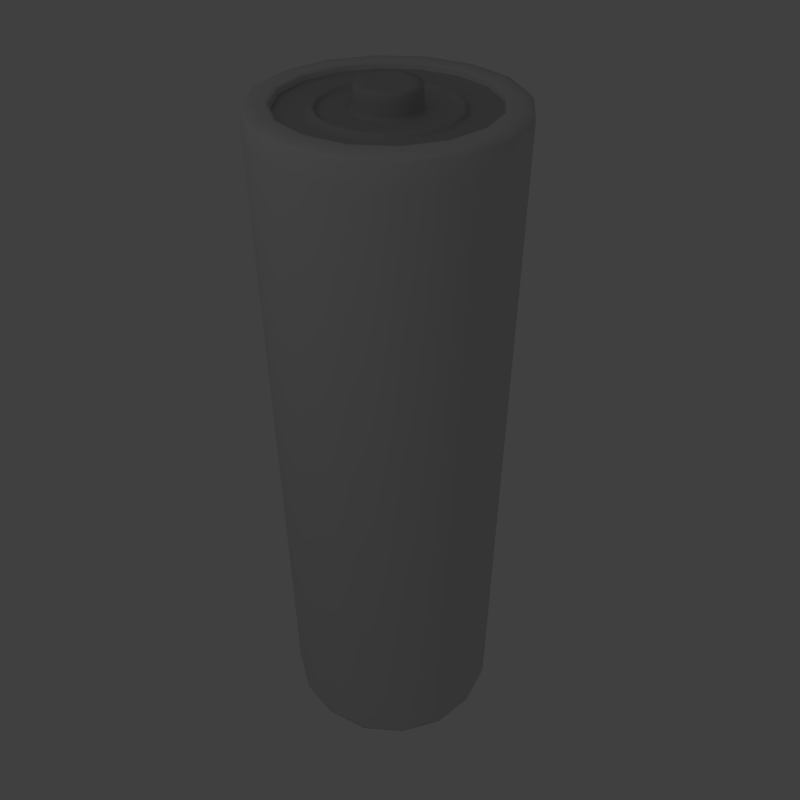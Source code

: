 # Source: Battery.blend  (saved by Blender 2.68.0; exported with 4.5.12 LTS)
import bpy
from mathutils import Matrix  # noqa: F401  (used for matrix-valued properties, if any)

bpy.ops.wm.read_factory_settings(use_empty=True)
scene = bpy.context.scene
scene.name = 'Scene'

# ---- collections
col_collection_1 = bpy.data.collections.new('Collection 1'); scene.collection.children.link(col_collection_1)

# ---- materials (node trees are filled in below, after node groups)
mat_updownmat = bpy.data.materials.new('upDownMat')
mat_updownmat.alpha_threshold = 0.0
mat_updownmat.use_transparent_shadow = False
mat_updownmat.diffuse_color = (0.6982, 0.6982, 0.6982, 1.0)
mat_updownmat.roughness = 0.5
mat_updownmat.specular_intensity = 1.0
mat_updownmat.line_color = (0.0, 0.0, 0.0, 1.0)
mat_batterybody = bpy.data.materials.new('BatteryBody')
mat_batterybody.alpha_threshold = 0.0
mat_batterybody.use_transparent_shadow = False
mat_batterybody.diffuse_color = (0.4869, 0.4869, 0.4869, 1.0)
mat_batterybody.roughness = 0.5
mat_batterybody.specular_intensity = 1.0
mat_batterybody.line_color = (0.0, 0.0, 0.0, 1.0)

# ---- material node trees

# ---- world
world_world = bpy.data.worlds.new('World'); scene.world = world_world
world_world.color = (0.05088, 0.05088, 0.05088)
world_world.use_sun_shadow = False
world_world.sun_shadow_jitter_overblur = 0.0
world_world.cycles.sampling_method = 'MANUAL'
world_world.cycles.sample_map_resolution = 256

# ---- cameras
cam_camera = bpy.data.cameras.new('Camera')
cam_camera.clip_end = 100.0
cam_camera.lens = 35.0
cam_camera.sensor_width = 32.0
cam_camera.sensor_height = 18.0
cam_camera.ortho_scale = 7.314
cam_camera.dof.focus_distance = 0.0
cam_camera.dof.aperture_fstop = 128.0

# ---- lights
light_lamp = bpy.data.lights.new('Lamp', 'POINT')
light_lamp.transmission_factor = 0.0
light_lamp.cutoff_distance = 30.0
light_lamp.use_shadow = False
light_lamp.energy = 60.0
light_lamp.shadow_buffer_clip_start = 1.001
light_lamp.shadow_soft_size = 0.1
light_lamp.shadow_maximum_resolution = 0.006
light_lamp.use_absolute_resolution = True
light_lamp.cycles.use_multiple_importance_sampling = False

# ---- meshes
me_cylinder = bpy.data.meshes.new('Cylinder')
me_cylinder.from_pydata([(0.3536, 0.8536, 5.571), (0.8536, 0.3536, 5.571), (0.8536, -0.3536, 5.571), (0.3536, -0.8536, 5.571), (-0.3536, -0.8536, 5.571), (-0.8536, -0.3536, 5.571), (-0.3536, 0.8536, 5.571), (-0.8536, 0.3536, 5.571), (-0.343, -0.8281, 0.002502), (0.343, -0.8281, 0.002502), (0.343, 0.8281, 0.002502), (-0.7724, -0.32, 5.603), (0.7724, -0.32, 5.603), (-0.7724, 0.32, 5.603), (0.2397, -0.5787, 5.536), (0.1905, -0.4598, 5.56), (-0.32, 0.7724, 5.603), (0.7724, 0.32, 5.603), (-0.32, -0.7724, 5.603), (-0.2397, 0.5787, 5.536), (0.32, -0.7724, 5.603), (-0.1293, -0.3122, 5.536), (-0.1293, 0.3122, 5.536), (0.08689, 0.2098, 5.625), (-0.1793, -0.4328, 5.56), (-0.4328, 0.1793, 5.56), (0.1793, -0.4328, 5.56), (0.1997, -0.08272, 5.706), (-0.1997, 0.08272, 5.706), (0.08272, -0.1997, 5.706), (0.1293, -0.3122, 5.536), (-0.3122, 0.1293, 5.536), (0.3122, -0.1293, 5.536), (-0.3122, -0.1293, 5.536), (0.2826, 0.6823, 0.002502), (-0.2826, 0.6823, 0.002502), (-0.2826, -0.6823, 0.002502), (-0.8281, -0.343, 0.002502), (-0.8281, 0.343, 0.002502), (-0.343, 0.8281, 0.002502), (0.8281, 0.343, 0.002502), (0.8281, -0.343, 0.002502), (0.3536, 0.8536, 5.0), (0.8536, 0.3536, 5.0), (0.8536, -0.3536, 5.0), (0.3536, -0.8536, 5.0), (-0.3536, -0.8536, 5.0), (-0.8536, -0.3536, 5.0), (-0.3536, 0.8536, 5.0), (-0.8536, 0.3536, 5.0), (0.3536, 0.8536, 0.07664), (0.8536, 0.3536, 0.07664), (0.8536, -0.3536, 0.07664), (0.3536, -0.8536, 0.07664), (-0.3536, -0.8536, 0.07664), (-0.8536, -0.3536, 0.07664), (-0.3536, 0.8536, 0.07664), (-0.8536, 0.3536, 0.07664), (-0.4328, -0.1793, 5.56), (0.2098, -0.08689, 5.625), (-0.4598, -0.1905, 5.56), (0.4598, -0.1905, 5.56), (-0.1905, -0.4598, 5.56), (-0.2098, -0.08689, 5.625), (0.1905, 0.4598, 5.56), (0.1793, 0.4328, 5.56), (0.4328, -0.1793, 5.56), (-0.5787, 0.2397, 5.536), (0.4328, 0.1793, 5.56), (0.4598, 0.1905, 5.56), (-0.1793, 0.4328, 5.56), (0.2397, 0.5787, 5.536), (0.2098, 0.08689, 5.625), (0.5787, -0.2397, 5.536), (-0.08689, -0.2098, 5.625), (-0.5787, -0.2397, 5.536), (0.3122, 0.1293, 5.536), (-0.4598, 0.1905, 5.56), (-0.08689, 0.2098, 5.625), (0.5787, 0.2397, 5.536), (0.08689, -0.2098, 5.625), (-0.2397, -0.5787, 5.536), (-0.2098, 0.08689, 5.625), (-0.4145, -0.1717, 5.539), (-0.4781, -0.198, 5.539), (0.4145, -0.1717, 5.539), (0.4781, -0.198, 5.539), (-0.4145, 0.1717, 5.539), (-0.4781, 0.198, 5.539), (0.4145, 0.1717, 5.539), (0.4781, 0.198, 5.539), (-0.1717, -0.4145, 5.539), (-0.198, -0.4781, 5.539), (-0.1717, 0.4145, 5.539), (-0.198, 0.4781, 5.539), (0.1717, 0.4145, 5.539), (0.198, 0.4781, 5.539), (0.1717, -0.4145, 5.539), (0.198, -0.4781, 5.539), (-0.1905, 0.4598, 5.56), (0.08793, 0.2123, 5.54), (0.2123, 0.08793, 5.54), (0.2123, -0.08793, 5.54), (0.08793, -0.2123, 5.54), (-0.08793, -0.2123, 5.54), (-0.2123, -0.08793, 5.54), (-0.2123, 0.08793, 5.54), (-0.08793, 0.2123, 5.54), (0.1293, 0.3122, 5.536), (0.05554, 0.1341, 5.706), (-7.451e-09, -1.49e-08, 5.706), (-0.05554, -0.1341, 5.706), (-0.1997, -0.08272, 5.706), (0.1997, 0.08272, 5.706), (-0.08272, -0.1997, 5.706), (-0.08272, 0.1997, 5.706), (0.08272, 0.1997, 5.706), (0.2846, 0.6871, 5.596), (0.6871, 0.2846, 5.596), (0.6871, -0.2846, 5.596), (0.2846, -0.6871, 5.596), (-0.2846, -0.6871, 5.596), (-0.6871, -0.2846, 5.596), (-0.6871, 0.2846, 5.596), (-0.2846, 0.6871, 5.596), (0.2811, 0.6786, 5.543), (0.6786, 0.2811, 5.543), (0.6786, -0.2811, 5.543), (0.2811, -0.6786, 5.543), (-0.2811, -0.6786, 5.543), (-0.6786, -0.2811, 5.543), (-0.6786, 0.2811, 5.543), (-0.2811, 0.6786, 5.543), (0.32, 0.7724, 5.603), (-0.2327, 0.5619, 0.01502), (-0.2327, -0.5619, 0.01502), (0.5619, 0.2327, 0.01502), (0.2826, -0.6823, 0.002502), (-0.6823, 0.2826, 0.002502), (0.6823, -0.2826, 0.002502), (-0.6823, -0.2826, 0.002502), (0.6823, 0.2826, 0.002502), (-0.2229, -0.538, 0.02754), (0.538, 0.2229, 0.02754), (-0.538, -0.2229, 0.02754), (0.2327, 0.5619, 0.01502), (0.2327, -0.5619, 0.01502), (-0.5619, 0.2327, 0.01502), (0.5619, -0.2327, 0.01502), (-0.5619, -0.2327, 0.01502), (0.3536, 0.8536, 0.6914), (0.3536, 0.8536, 3.652), (0.8536, 0.3536, 0.6914), (0.8536, 0.3536, 3.652), (0.8536, -0.3536, 0.6914), (0.8536, -0.3536, 3.652), (0.3536, -0.8536, 0.6914), (0.3536, -0.8536, 3.652), (-0.3536, -0.8536, 0.6914), (-0.3536, -0.8536, 3.652), (-0.8536, -0.3536, 0.6914), (-0.8536, -0.3536, 3.652), (-0.3536, 0.8536, 0.6914), (-0.3536, 0.8536, 3.652), (-0.8536, 0.3536, 0.6914), (-0.8536, 0.3536, 3.652), (0.3536, 0.8536, 2.039), (0.8536, 0.3536, 2.039), (0.8536, -0.3536, 2.039), (0.3536, -0.8536, 2.039), (-0.3536, -0.8536, 2.039), (-0.8536, -0.3536, 2.039), (-0.3536, 0.8536, 2.039), (-0.8536, 0.3536, 2.039), (-5.96e-08, -2.816e-08, 0.02754), (0.1506, 0.3636, 0.02754), (-0.1506, -0.3636, 0.02754), (-0.2229, 0.538, 0.02754), (0.2229, 0.538, 0.02754), (0.2229, -0.538, 0.02754), (-0.538, 0.2229, 0.02754), (0.538, -0.2229, 0.02754), (0.3509, 0.8472, 0.02104), (0.3452, 0.8333, 5.595), (-1.49e-08, 0.9268, 5.571), (0.6553, 0.6553, 0.07664), (0.8472, 0.3509, 0.02104), (0.8333, 0.3452, 5.595), (0.9268, -2.98e-08, 0.07664), (0.8472, -0.3509, 0.02104), (0.8333, -0.3452, 5.595), (0.6553, -0.6553, 0.07664), (0.3509, -0.8472, 0.02104), (0.3452, -0.8333, 5.595), (-8.196e-08, -0.9268, 0.07664), (-0.3509, -0.8472, 0.02104), (-0.3452, -0.8333, 5.595), (-0.6553, -0.6553, 0.07664), (-0.8472, -0.3509, 0.02104), (-0.8333, -0.3452, 5.595), (-0.9268, 7.451e-09, 0.07664), (-0.8472, 0.3509, 0.02104), (-0.8333, 0.3452, 5.595), (-0.6553, 0.6553, 0.07664), (-0.3509, 0.8472, 0.02104), (-0.3452, 0.8333, 5.595), (-1.49e-08, 0.8991, 0.002502), (0.6358, 0.6358, 0.002502), (0.08585, 0.2073, 5.686), (0.2073, 0.08585, 5.686), (0.2073, -0.08585, 5.686), (0.08585, -0.2073, 5.686), (-0.08585, -0.2072, 5.686), (-0.2073, -0.08585, 5.686), (-0.2073, 0.08585, 5.686), (-0.08585, 0.2072, 5.686), (-3.166e-08, -0.2168, 5.706), (0.1533, -0.1533, 5.706), (0.3226, 0.7789, 0.002502), (0.7789, 0.3226, 0.002502), (0.7789, -0.3226, 0.002502), (0.3226, -0.7789, 0.002502), (-0.3226, -0.7789, 0.002502), (-0.7789, -0.3226, 0.002502), (-0.7789, 0.3226, 0.002502), (-0.3226, 0.7789, 0.002502), (-7.451e-08, -0.7408, 0.002502), (-0.5238, -0.5238, 0.002502), (-7.451e-08, -0.8991, 0.002502), (0.6358, -0.6358, 0.002502), (-0.6358, -0.6358, 0.002502), (-0.8991, 7.451e-09, 0.002502), (-0.6358, 0.6358, 0.002502), (0.8991, -2.98e-08, 0.002502), (-1.49e-08, 0.9268, 0.07664), (0.6553, 0.6553, 5.571), (0.9268, -2.98e-08, 5.571), (0.6553, -0.6553, 5.571), (-8.196e-08, -0.9268, 5.571), (-0.6553, -0.6553, 5.571), (-0.9268, 7.451e-09, 5.571), (-0.6553, 0.6553, 5.571), (0.3536, 0.8536, 5.413), (0.8536, 0.3536, 5.413), (0.8536, -0.3536, 5.413), (0.3536, -0.8536, 5.413), (-0.3536, -0.8536, 5.413), (-0.8536, -0.3536, 5.413), (-0.3536, 0.8536, 5.413), (-0.8536, 0.3536, 5.413), (0.6553, 0.6553, 5.0), (0.9268, -2.98e-08, 5.0), (0.6553, -0.6553, 5.0), (-8.196e-08, -0.9268, 5.0), (-0.6553, -0.6553, 5.0), (-0.9268, 7.451e-09, 5.0), (-0.6553, 0.6553, 5.0), (-1.49e-08, 0.9268, 5.0), (0.3536, 0.8536, 0.2674), (0.8536, 0.3536, 0.2674), (0.8536, -0.3536, 0.2674), (0.3536, -0.8536, 0.2674), (-0.3536, -0.8536, 0.2674), (-0.8536, -0.3536, 0.2674), (-0.3536, 0.8536, 0.2674), (-0.8536, 0.3536, 0.2674), (-0.4463, -0.1849, 5.569), (0.4463, -0.1849, 5.569), (-0.4463, 0.1849, 5.569), (0.4463, 0.1849, 5.569), (-0.1849, -0.4463, 5.569), (-0.1849, 0.4463, 5.569), (0.1849, 0.4463, 5.569), (0.1849, -0.4463, 5.569), (-0.3865, -0.1601, 5.537), (-0.45, 3.725e-09, 5.539), (-0.4215, -0.1746, 5.546), (-0.3182, -0.3182, 5.539), (-0.5057, -0.2095, 5.537), (-0.3671, -0.3671, 5.539), (-0.4711, -0.1951, 5.546), (-0.5191, 3.725e-09, 5.539), (0.3865, -0.1601, 5.537), (0.3182, -0.3182, 5.539), (0.4215, -0.1746, 5.546), (0.45, -1.863e-08, 5.539), (0.5057, -0.2095, 5.537), (0.5191, -1.863e-08, 5.539), (0.4711, -0.1951, 5.546), (0.3671, -0.3671, 5.539), (-0.3865, 0.1601, 5.537), (-0.3182, 0.3182, 5.539), (-0.4215, 0.1746, 5.546), (-0.5057, 0.2095, 5.537), (-0.4711, 0.1951, 5.546), (-0.3671, 0.3671, 5.539), (0.3865, 0.1601, 5.537), (0.4215, 0.1746, 5.546), (0.3182, 0.3182, 5.539), (0.5057, 0.2095, 5.537), (0.3671, 0.3671, 5.539), (0.4711, 0.1951, 5.546), (-0.1601, -0.3865, 5.537), (-0.1746, -0.4215, 5.546), (-4.098e-08, -0.45, 5.539), (-0.2095, -0.5057, 5.537), (-5.96e-08, -0.5191, 5.539), (-0.1951, -0.4711, 5.546), (-0.1601, 0.3865, 5.537), (-7.451e-09, 0.45, 5.539), (-0.1746, 0.4215, 5.546), (-0.2095, 0.5057, 5.537), (-0.1951, 0.4711, 5.546), (-1.49e-08, 0.5191, 5.539), (0.1601, 0.3865, 5.537), (0.1746, 0.4215, 5.546), (0.2095, 0.5057, 5.537), (0.1951, 0.4711, 5.546), (0.1601, -0.3865, 5.537), (0.1746, -0.4215, 5.546), (0.2095, -0.5057, 5.537), (0.1951, -0.4711, 5.546), (-1.118e-08, 0.4992, 5.56), (-0.353, 0.353, 5.56), (-0.4992, 3.725e-09, 5.56), (-0.3323, 0.3323, 5.56), (-0.4699, 3.725e-09, 5.56), (-1.118e-08, 0.4699, 5.56), (-0.353, -0.353, 5.56), (-0.3323, -0.3323, 5.56), (0.3323, -0.3323, 5.56), (0.4699, -1.49e-08, 5.56), (0.3323, 0.3323, 5.56), (0.353, -0.353, 5.56), (0.4992, -1.863e-08, 5.56), (0.353, 0.353, 5.56), (-5.588e-08, -0.4992, 5.56), (-4.47e-08, -0.4699, 5.56), (0.0988, 0.2385, 5.537), (-1.863e-08, 0.2305, 5.54), (0.08715, 0.2104, 5.563), (0.163, 0.163, 5.54), (0.2385, 0.0988, 5.537), (0.2104, 0.08715, 5.563), (0.2305, -7.451e-09, 5.54), (0.2385, -0.0988, 5.537), (0.2104, -0.08715, 5.563), (0.163, -0.163, 5.54), (0.0988, -0.2385, 5.537), (0.08715, -0.2104, 5.563), (-2.235e-08, -0.2305, 5.54), (-0.0988, -0.2385, 5.537), (-0.08715, -0.2104, 5.563), (-0.163, -0.163, 5.54), (-0.2385, -0.0988, 5.537), (-0.2104, -0.08715, 5.563), (-0.2305, 1.863e-09, 5.54), (-0.2385, 0.0988, 5.537), (-0.2104, 0.08715, 5.563), (-0.163, 0.163, 5.54), (-0.0988, 0.2385, 5.537), (-0.08715, 0.2104, 5.563), (-1.49e-08, 0.339, 5.536), (0.2397, 0.2397, 5.536), (-0.1611, 0.1611, 5.625), (-1.863e-08, 0.2278, 5.625), (0.1611, 0.1611, 5.625), (-0.2397, 0.2397, 5.536), (0.339, -1.118e-08, 5.536), (0.2278, -7.451e-09, 5.625), (0.2397, -0.2397, 5.536), (0.1611, -0.1611, 5.625), (-2.235e-08, -0.339, 5.536), (-3.725e-08, -0.2278, 5.625), (-0.2397, -0.2397, 5.536), (-0.1611, -0.1611, 5.625), (-0.339, 3.725e-09, 5.536), (-0.2278, 1.863e-09, 5.625), (0.07384, 0.1783, 5.706), (0.1586, 0.09348, 5.706), (0.1447, -0.05995, 5.706), (0.04607, -0.1783, 5.706), (-0.07384, -0.1783, 5.706), (-0.1586, -0.09348, 5.706), (-0.1447, 0.05995, 5.706), (-0.04607, 0.1783, 5.706), (-0.03015, -0.0728, 5.706), (0.03015, 0.0728, 5.706), (-0.2168, 1.863e-09, 5.706), (-0.1533, 0.1533, 5.706), (0.2168, -9.313e-09, 5.706), (-0.1533, -0.1533, 5.706), (0.1533, 0.1533, 5.706), (-1.676e-08, 0.2168, 5.706), (0.2943, 0.7105, 5.601), (-7.451e-09, 0.746, 5.596), (0.2833, 0.6839, 5.582), (0.5275, 0.5275, 5.596), (0.7105, 0.2943, 5.601), (0.6839, 0.2833, 5.582), (0.746, -2.235e-08, 5.596), (0.7105, -0.2943, 5.601), (0.6839, -0.2833, 5.582), (0.5275, -0.5275, 5.596), (0.2943, -0.7105, 5.601), (0.2833, -0.6839, 5.582), (-5.96e-08, -0.746, 5.596), (-0.2943, -0.7105, 5.601), (-0.2833, -0.6839, 5.582), (-0.5275, -0.5275, 5.596), (-0.7105, -0.2943, 5.601), (-0.6839, -0.2833, 5.582), (-0.746, 7.451e-09, 5.596), (-0.7105, 0.2943, 5.601), (-0.6839, 0.2833, 5.582), (-0.5275, 0.5275, 5.596), (-0.2943, 0.7105, 5.601), (-0.2833, 0.6839, 5.582), (0.2824, 0.6818, 5.556), (-7.451e-09, 0.7368, 5.543), (0.2699, 0.6515, 5.538), (0.521, 0.521, 5.543), (0.6818, 0.2824, 5.556), (0.6515, 0.2699, 5.538), (0.7368, -2.235e-08, 5.543), (0.6818, -0.2824, 5.556), (0.6515, -0.2699, 5.538), (0.521, -0.521, 5.543), (0.2824, -0.6818, 5.556), (0.2699, -0.6515, 5.538), (-5.96e-08, -0.7368, 5.543), (-0.2824, -0.6818, 5.556), (-0.2699, -0.6515, 5.538), (-0.521, -0.521, 5.543), (-0.6818, -0.2824, 5.556), (-0.6515, -0.2699, 5.538), (-0.7368, 7.451e-09, 5.543), (-0.6818, 0.2824, 5.556), (-0.6515, 0.2699, 5.538), (-0.521, 0.521, 5.543), (-0.2824, 0.6818, 5.556), (-0.2699, 0.6515, 5.538), (-1.49e-08, 0.8387, 5.603), (0.5931, 0.5931, 5.603), (-0.5931, 0.5931, 5.603), (0.8387, -2.98e-08, 5.603), (0.5931, -0.5931, 5.603), (-5.96e-08, -0.8387, 5.603), (-0.5931, -0.5931, 5.603), (-0.8387, 7.451e-09, 5.603), (-0.4443, 0.4443, 5.536), (-1.118e-08, 0.6283, 5.536), (0.4443, 0.4443, 5.536), (0.6283, -2.235e-08, 5.536), (0.4443, -0.4443, 5.536), (-5.588e-08, -0.6283, 5.536), (-0.4443, -0.4443, 5.536), (-0.6283, 3.725e-09, 5.536), (0.2452, 0.592, 0.005631), (0.592, 0.2452, 0.005631), (0.592, -0.2452, 0.005631), (0.2452, -0.592, 0.005631), (-0.2452, -0.592, 0.005631), (-0.592, -0.2452, 0.005631), (-0.592, 0.2452, 0.005631), (-0.2452, 0.592, 0.005631), (0.4314, 0.4314, 0.01502), (0.6101, -1.863e-08, 0.01502), (-1.49e-08, 0.7408, 0.002502), (-0.5238, 0.5238, 0.002502), (0.5238, 0.5238, 0.002502), (0.5238, -0.5238, 0.002502), (-0.7408, 7.451e-09, 0.002502), (0.7408, -2.98e-08, 0.002502), (0.2303, 0.5559, 0.02441), (0.5559, 0.2303, 0.02441), (0.5559, -0.2303, 0.02441), (0.2303, -0.5559, 0.02441), (-0.2303, -0.5559, 0.02441), (-0.5559, -0.2303, 0.02441), (-0.5559, 0.2303, 0.02441), (-0.2303, 0.5559, 0.02441), (-0.4131, -0.4131, 0.02754), (-0.5842, 3.725e-09, 0.02754), (-0.4314, -0.4314, 0.01502), (-6.706e-08, -0.6101, 0.01502), (-2.235e-08, 0.6101, 0.01502), (-0.4314, 0.4314, 0.01502), (0.4314, -0.4314, 0.01502), (-0.6101, 3.725e-09, 0.01502), (0.6553, 0.6553, 0.6914), (0.6553, 0.6553, 2.039), (0.9268, -2.98e-08, 0.6914), (0.9268, -2.98e-08, 2.039), (0.6553, -0.6553, 0.6914), (0.6553, -0.6553, 2.039), (-8.196e-08, -0.9268, 0.6914), (-8.196e-08, -0.9268, 2.039), (-0.6553, -0.6553, 0.6914), (-0.6553, -0.6553, 2.039), (-0.9268, 7.451e-09, 0.6914), (-0.9268, 7.451e-09, 2.039), (-0.6553, 0.6553, 0.6914), (-0.6553, 0.6553, 2.039), (-1.49e-08, 0.9268, 0.6914), (-1.49e-08, 0.9268, 2.039), (0.3536, 0.8536, 1.299), (0.3536, 0.8536, 4.393), (0.8536, 0.3536, 1.299), (0.8536, 0.3536, 4.393), (0.8536, -0.3536, 1.299), (0.8536, -0.3536, 4.393), (0.3536, -0.8536, 1.299), (0.3536, -0.8536, 4.393), (-0.3536, -0.8536, 1.299), (-0.3536, -0.8536, 4.393), (-0.8536, -0.3536, 1.299), (-0.8536, -0.3536, 4.393), (-0.3536, 0.8536, 1.299), (-0.3536, 0.8536, 4.393), (-0.8536, 0.3536, 1.299), (-0.8536, 0.3536, 4.393), (0.6553, 0.6553, 3.652), (0.9268, -2.98e-08, 3.652), (0.6553, -0.6553, 3.652), (-8.196e-08, -0.9268, 3.652), (-0.6553, -0.6553, 3.652), (-0.9268, 7.451e-09, 3.652), (-0.6553, 0.6553, 3.652), (-1.49e-08, 0.9268, 3.652), (0.3536, 0.8536, 2.846), (0.8536, 0.3536, 2.846), (0.8536, -0.3536, 2.846), (0.3536, -0.8536, 2.846), (-0.3536, -0.8536, 2.846), (-0.8536, -0.3536, 2.846), (-0.3536, 0.8536, 2.846), (-0.8536, 0.3536, 2.846), (0.1999, 0.4825, 0.02754), (0.4292, 0.2531, 0.02754), (0.3916, -0.1622, 0.02754), (0.1246, -0.4825, 0.02754), (-0.1999, -0.4825, 0.02754), (-0.4292, -0.2531, 0.02754), (-0.3916, 0.1622, 0.02754), (-0.1246, 0.4825, 0.02754), (0.08176, 0.1974, 0.02754), (-0.08176, -0.1974, 0.02754), (0.5842, -2.235e-08, 0.02754), (0.4131, 0.4131, 0.02754), (-6.706e-08, -0.5842, 0.02754), (-2.98e-08, 0.5842, 0.02754), (-0.4131, 0.4131, 0.02754), (0.4131, -0.4131, 0.02754), (-1.493e-08, 0.9199, 0.02104), (-1.509e-08, 0.9048, 5.595), (0.6504, 0.6504, 0.02104), (0.6398, 0.6398, 5.595), (0.9199, -3.188e-08, 0.02104), (0.9048, -3.052e-08, 5.595), (0.6504, -0.6504, 0.02104), (0.6398, -0.6398, 5.595), (-7.682e-08, -0.9199, 0.02104), (-7.614e-08, -0.9048, 5.595), (-0.6504, -0.6504, 0.02104), (-0.6398, -0.6398, 5.595), (-0.9199, 6.663e-09, 0.02104), (-0.9048, 7.29e-09, 5.595), (-0.6504, 0.6504, 0.02104), (-0.6398, 0.6398, 5.595), (-1.885e-08, 0.225, 5.686), (0.1591, 0.1591, 5.686), (0.225, -7.581e-09, 5.686), (0.1591, -0.1591, 5.686), (-3.494e-08, -0.225, 5.686), (-0.1591, -0.1591, 5.686), (-0.225, 1.814e-09, 5.686), (-0.1591, 0.1591, 5.686), (-1.756e-08, 0.8457, 0.002502), (0.598, 0.598, 0.002502), (0.8457, -3.067e-08, 0.002502), (0.598, -0.598, 0.002502), (-7.518e-08, -0.8457, 0.002502), (-0.598, -0.598, 0.002502), (-0.8457, 6.843e-09, 0.002502), (-0.598, 0.598, 0.002502), (-1.49e-08, 0.9268, 5.413), (0.6553, 0.6553, 5.413), (0.9268, -3.204e-08, 5.413), (0.6553, -0.6553, 5.413), (-7.898e-08, -0.9268, 5.413), (-0.6553, -0.6553, 5.413), (-0.9268, 6.708e-09, 5.413), (-0.6553, 0.6553, 5.413), (0.6553, 0.6553, 0.2674), (0.9268, -3.204e-08, 0.2674), (0.6553, -0.6553, 0.2674), (-7.898e-08, -0.9268, 0.2674), (-0.6553, -0.6553, 0.2674), (-0.9268, 6.708e-09, 0.2674), (-0.6553, 0.6553, 0.2674), (-1.49e-08, 0.9268, 0.2674), (-0.3427, 0.3427, 5.569), (-0.4846, 4.067e-09, 5.569), (0.4846, -1.769e-08, 5.569), (0.3427, -0.3427, 5.569), (-0.3427, -0.3427, 5.569), (0.3427, 0.3427, 5.569), (-4.926e-08, -0.4846, 5.569), (-1.211e-08, 0.4846, 5.569), (-0.3882, 0.3882, 5.537), (-0.3617, 0.3617, 5.546), (-0.3236, 0.3236, 5.546), (-0.2967, 0.2967, 5.537), (-0.5491, 3.842e-09, 5.537), (-0.5115, 3.667e-09, 5.546), (-0.4576, 3.609e-09, 5.546), (-0.4196, 3.449e-09, 5.537), (0.4196, -1.524e-08, 5.537), (0.4576, -1.63e-08, 5.546), (0.5115, -1.903e-08, 5.546), (0.5491, -2.018e-08, 5.537), (0.3882, -0.3882, 5.537), (0.3617, -0.3617, 5.546), (0.3236, -0.3236, 5.546), (0.2967, -0.2967, 5.537), (-0.2967, -0.2967, 5.537), (-0.3236, -0.3236, 5.546), (-0.3617, -0.3617, 5.546), (-0.3882, -0.3882, 5.537), (0.2967, 0.2967, 5.537), (0.3236, 0.3236, 5.546), (0.3617, 0.3617, 5.546), (0.3882, 0.3882, 5.537), (-3.712e-08, -0.4196, 5.537), (-4.191e-08, -0.4576, 5.546), (-5.541e-08, -0.5115, 5.546), (-5.662e-08, -0.5491, 5.537), (-1.445e-08, 0.5491, 5.537), (-1.409e-08, 0.5115, 5.546), (-9.197e-09, 0.4576, 5.546), (-1.003e-08, 0.4196, 5.537), (-1.921e-08, 0.2284, 5.563), (-1.882e-08, 0.259, 5.537), (0.1831, 0.1831, 5.537), (0.1615, 0.1615, 5.563), (0.259, -9.037e-09, 5.537), (0.2284, -7.905e-09, 5.563), (0.1831, -0.1831, 5.537), (0.1615, -0.1615, 5.563), (-1.707e-08, -0.259, 5.537), (-3.269e-08, -0.2284, 5.563), (-0.1831, -0.1831, 5.537), (-0.1615, -0.1615, 5.563), (-0.259, 1.921e-09, 5.537), (-0.2284, 1.648e-09, 5.563), (-0.1831, 0.1831, 5.537), (-0.1615, 0.1615, 5.563), (0.006171, 0.1955, 5.706), (0.1339, 0.1426, 5.706), (0.1647, 0.0182, 5.706), (0.1036, -0.1293, 5.706), (-0.006171, -0.1955, 5.706), (-0.1339, -0.1426, 5.706), (-0.1647, -0.0182, 5.706), (-0.1036, 0.1293, 5.706), (-8.289e-09, 0.7426, 5.582), (-1.083e-08, 0.7715, 5.601), (0.5455, 0.5455, 5.601), (0.5251, 0.5251, 5.582), (0.7715, -2.788e-08, 5.601), (0.7426, -2.898e-08, 5.582), (0.5455, -0.5455, 5.601), (0.5251, -0.5251, 5.582), (-6.099e-08, -0.7715, 5.601), (-6.067e-08, -0.7426, 5.582), (-0.5455, -0.5455, 5.601), (-0.5251, -0.5251, 5.582), (-0.7715, 5.402e-09, 5.601), (-0.7426, 5.366e-09, 5.582), (-0.5455, 0.5455, 5.601), (-0.5251, 0.5251, 5.582), (-8.44e-09, 0.7074, 5.538), (-8.289e-09, 0.7403, 5.556), (0.5235, 0.5235, 5.556), (0.5002, 0.5002, 5.538), (0.7403, -2.898e-08, 5.556), (0.7074, -2.612e-08, 5.538), (0.5235, -0.5235, 5.556), (0.5002, -0.5002, 5.538), (-6.067e-08, -0.7403, 5.556), (-5.752e-08, -0.7074, 5.538), (-0.5235, -0.5235, 5.556), (-0.5002, -0.5002, 5.538), (-0.7403, 5.366e-09, 5.556), (-0.7074, 5.064e-09, 5.538), (-0.5235, 0.5235, 5.556), (-0.5002, 0.5002, 5.538), (-2.293e-08, 0.6427, 0.005631), (0.4545, 0.4545, 0.005631), (0.6427, -2.341e-08, 0.005631), (0.4545, -0.4545, 0.005631), (-7.017e-08, -0.6427, 0.005631), (-0.4545, -0.4545, 0.005631), (-0.6427, 5.116e-09, 0.005631), (-0.4545, 0.4545, 0.005631), (-2.561e-08, 0.6036, 0.02441), (0.4268, 0.4268, 0.02441), (0.6036, -2.166e-08, 0.02441), (0.4268, -0.4268, 0.02441), (-6.872e-08, -0.6036, 0.02441), (-0.4268, -0.4268, 0.02441), (-0.6036, 4.825e-09, 0.02441), (-0.4268, 0.4268, 0.02441), (0.6553, 0.6553, 1.299), (0.6553, 0.6553, 4.393), (0.9268, -2.931e-08, 1.299), (0.9268, -3.204e-08, 4.393), (0.6553, -0.6553, 1.299), (0.6553, -0.6553, 4.393), (-8.096e-08, -0.9268, 1.299), (-7.898e-08, -0.9268, 4.393), (-0.6553, -0.6553, 1.299), (-0.6553, -0.6553, 4.393), (-0.9268, 5.962e-09, 1.299), (-0.9268, 6.708e-09, 4.393), (-0.6553, 0.6553, 1.299), (-0.6553, 0.6553, 4.393), (-1.49e-08, 0.9268, 1.299), (-1.49e-08, 0.9268, 4.393), (0.6553, 0.6553, 2.846), (0.9268, -2.931e-08, 2.846), (0.6553, -0.6553, 2.846), (-8.096e-08, -0.9268, 2.846), (-0.6553, -0.6553, 2.846), (-0.9268, 5.962e-09, 2.846), (-0.6553, 0.6553, 2.846), (-1.49e-08, 0.9268, 2.846), (0.01673, 0.5286, 0.02754), (0.3619, 0.3856, 0.02754), (0.4456, 0.04935, 0.02754), (0.2802, -0.35, 0.02754), (-0.01673, -0.5286, 0.02754), (-0.3619, -0.3856, 0.02754), (-0.4456, -0.04935, 0.02754), (-0.2802, 0.35, 0.02754)], [], [(0, 242, 586, 184), (0, 184, 555, 183), (0, 183, 557, 235), (0, 235, 587, 242), (1, 243, 587, 235), (1, 235, 557, 187), (1, 187, 559, 236), (1, 236, 588, 243), (2, 244, 588, 236), (2, 236, 559, 190), (2, 190, 561, 237), (2, 237, 589, 244), (3, 245, 589, 237), (3, 237, 561, 193), (3, 193, 563, 238), (3, 238, 590, 245), (4, 246, 590, 238), (4, 238, 563, 196), (4, 196, 565, 239), (4, 239, 591, 246), (5, 247, 591, 239), (5, 239, 565, 199), (5, 199, 567, 240), (5, 240, 592, 247), (686, 425, 402, 671), (417, 440, 683, 666), (6, 248, 593, 241), (6, 241, 569, 205), (6, 205, 555, 184), (6, 184, 586, 248), (7, 249, 592, 240), (7, 240, 567, 202), (7, 202, 569, 241), (7, 241, 593, 249), (684, 422, 399, 669), (402, 425, 688, 673), (688, 428, 405, 673), (399, 422, 686, 671), (8, 228, 562, 195), (8, 195, 564, 230), (8, 230, 583, 222), (8, 222, 582, 228), (9, 229, 560, 192), (9, 192, 562, 228), (9, 228, 582, 221), (9, 221, 581, 229), (10, 206, 554, 182), (10, 182, 556, 207), (10, 207, 579, 218), (10, 218, 578, 206), (11, 449, 567, 199), (11, 199, 565, 448), (11, 448, 676, 410), (11, 410, 678, 449), (12, 446, 561, 190), (12, 190, 559, 445), (12, 445, 670, 401), (12, 401, 672, 446), (13, 444, 569, 202), (13, 202, 567, 449), (13, 449, 678, 413), (13, 413, 680, 444), (690, 431, 408, 675), (405, 428, 690, 675), (692, 434, 411, 677), (408, 431, 692, 677), (694, 437, 414, 679), (411, 434, 694, 679), (683, 418, 396, 666), (414, 437, 696, 681), (396, 418, 684, 669), (14, 455, 691, 429), (14, 429, 689, 454), (14, 454, 622, 320), (14, 320, 637, 455), (15, 333, 605, 273), (15, 273, 608, 336), (15, 336, 636, 321), (15, 321, 623, 333), (16, 442, 555, 205), (16, 205, 569, 444), (16, 444, 680, 416), (16, 416, 667, 442), (17, 445, 559, 187), (17, 187, 557, 443), (17, 443, 668, 398), (17, 398, 670, 445), (18, 448, 565, 196), (18, 196, 563, 447), (18, 447, 674, 407), (18, 407, 676, 448), (19, 451, 682, 441), (19, 441, 697, 450), (19, 450, 610, 311), (19, 311, 638, 451), (20, 447, 563, 193), (20, 193, 561, 446), (20, 446, 672, 404), (20, 404, 674, 447), (21, 374, 626, 302), (21, 302, 634, 372), (21, 372, 650, 351), (21, 351, 652, 374), (22, 362, 641, 308), (22, 308, 613, 367), (22, 367, 656, 360), (22, 360, 643, 362), (23, 366, 645, 340), (23, 340, 642, 365), (23, 365, 570, 208), (23, 208, 571, 366), (24, 337, 635, 303), (24, 303, 627, 329), (24, 329, 606, 270), (24, 270, 608, 337), (25, 326, 616, 292), (25, 292, 612, 325), (25, 325, 602, 268), (25, 268, 603, 326), (26, 330, 624, 319), (26, 319, 635, 337), (26, 337, 608, 273), (26, 273, 605, 330), (27, 217, 573, 210), (27, 210, 572, 390), (27, 390, 660, 380), (27, 380, 661, 217), (28, 389, 577, 214), (28, 214, 576, 388), (28, 388, 664, 384), (28, 384, 665, 389), (29, 216, 574, 211), (29, 211, 573, 217), (29, 217, 661, 381), (29, 381, 662, 216), (30, 372, 634, 318), (30, 318, 625, 370), (30, 370, 648, 348), (30, 348, 650, 372), (31, 367, 613, 290), (31, 290, 617, 376), (31, 376, 654, 357), (31, 357, 656, 367), (32, 370, 625, 282), (32, 282, 618, 368), (32, 368, 646, 345), (32, 345, 648, 370), (33, 376, 617, 274), (33, 274, 626, 374), (33, 374, 652, 354), (33, 354, 654, 376), (34, 468, 578, 218), (34, 218, 579, 470), (34, 470, 699, 458), (34, 458, 698, 468), (35, 469, 585, 225), (35, 225, 578, 468), (35, 468, 698, 465), (35, 465, 705, 469), (36, 226, 582, 222), (36, 222, 583, 227), (36, 227, 703, 462), (36, 462, 702, 226), (37, 230, 564, 198), (37, 198, 566, 231), (37, 231, 584, 223), (37, 223, 583, 230), (38, 231, 566, 201), (38, 201, 568, 232), (38, 232, 585, 224), (38, 224, 584, 231), (39, 232, 568, 204), (39, 204, 554, 206), (39, 206, 578, 225), (39, 225, 585, 232), (40, 207, 556, 186), (40, 186, 558, 233), (40, 233, 580, 219), (40, 219, 579, 207), (41, 233, 558, 189), (41, 189, 560, 229), (41, 229, 581, 220), (41, 220, 580, 233), (42, 507, 729, 257), (42, 257, 586, 242), (42, 242, 587, 250), (42, 250, 715, 507), (43, 509, 715, 250), (43, 250, 587, 243), (43, 243, 588, 251), (43, 251, 717, 509), (44, 511, 717, 251), (44, 251, 588, 244), (44, 244, 589, 252), (44, 252, 719, 511), (45, 513, 719, 252), (45, 252, 589, 245), (45, 245, 590, 253), (45, 253, 721, 513), (46, 515, 721, 253), (46, 253, 590, 246), (46, 246, 591, 254), (46, 254, 723, 515), (47, 517, 723, 254), (47, 254, 591, 247), (47, 247, 592, 255), (47, 255, 725, 517), (48, 519, 727, 256), (48, 256, 593, 248), (48, 248, 586, 257), (48, 257, 729, 519), (49, 521, 725, 255), (49, 255, 592, 249), (49, 249, 593, 256), (49, 256, 727, 521), (50, 182, 554, 234), (50, 234, 601, 258), (50, 258, 594, 185), (50, 185, 556, 182), (51, 186, 556, 185), (51, 185, 594, 259), (51, 259, 595, 188), (51, 188, 558, 186), (52, 189, 558, 188), (52, 188, 595, 260), (52, 260, 596, 191), (52, 191, 560, 189), (53, 192, 560, 191), (53, 191, 596, 261), (53, 261, 597, 194), (53, 194, 562, 192), (54, 195, 562, 194), (54, 194, 597, 262), (54, 262, 598, 197), (54, 197, 564, 195), (55, 198, 564, 197), (55, 197, 598, 263), (55, 263, 599, 200), (55, 200, 566, 198), (56, 204, 568, 203), (56, 203, 600, 264), (56, 264, 601, 234), (56, 234, 554, 204), (57, 201, 566, 200), (57, 200, 599, 265), (57, 265, 600, 203), (57, 203, 568, 201), (58, 329, 627, 276), (58, 276, 616, 326), (58, 326, 603, 266), (58, 266, 606, 329), (59, 371, 649, 346), (59, 346, 647, 369), (59, 369, 572, 210), (59, 210, 573, 371), (60, 328, 606, 266), (60, 266, 603, 324), (60, 324, 615, 280), (60, 280, 628, 328), (61, 334, 604, 267), (61, 267, 605, 333), (61, 333, 623, 288), (61, 288, 620, 334), (62, 336, 608, 270), (62, 270, 606, 328), (62, 328, 628, 307), (62, 307, 636, 336), (63, 377, 655, 355), (63, 355, 653, 375), (63, 375, 575, 213), (63, 213, 576, 377), (64, 322, 609, 272), (64, 272, 607, 335), (64, 335, 632, 317), (64, 317, 639, 322), (65, 327, 640, 315), (65, 315, 631, 332), (65, 332, 607, 272), (65, 272, 609, 327), (66, 331, 619, 284), (66, 284, 624, 330), (66, 330, 605, 267), (66, 267, 604, 331), (67, 450, 697, 438), (67, 438, 695, 457), (67, 457, 614, 293), (67, 293, 610, 450), (68, 332, 631, 297), (68, 297, 619, 331), (68, 331, 604, 269), (68, 269, 607, 332), (69, 335, 607, 269), (69, 269, 604, 334), (69, 334, 620, 301), (69, 301, 632, 335), (70, 325, 612, 310), (70, 310, 640, 327), (70, 327, 609, 271), (70, 271, 602, 325), (71, 452, 685, 420), (71, 420, 682, 451), (71, 451, 638, 316), (71, 316, 633, 452), (72, 369, 647, 343), (72, 343, 645, 366), (72, 366, 571, 209), (72, 209, 572, 369), (73, 454, 689, 426), (73, 426, 687, 453), (73, 453, 621, 286), (73, 286, 622, 454), (74, 375, 653, 352), (74, 352, 651, 373), (74, 373, 574, 212), (74, 212, 575, 375), (75, 457, 695, 435), (75, 435, 693, 456), (75, 456, 629, 278), (75, 278, 614, 457), (76, 368, 618, 296), (76, 296, 630, 363), (76, 363, 644, 342), (76, 342, 646, 368), (77, 324, 603, 268), (77, 268, 602, 323), (77, 323, 611, 294), (77, 294, 615, 324), (78, 365, 642, 361), (78, 361, 657, 364), (78, 364, 577, 215), (78, 215, 570, 365), (79, 453, 687, 423), (79, 423, 685, 452), (79, 452, 633, 299), (79, 299, 621, 453), (80, 373, 651, 349), (80, 349, 649, 371), (80, 371, 573, 211), (80, 211, 574, 373), (81, 456, 693, 432), (81, 432, 691, 455), (81, 455, 637, 305), (81, 305, 629, 456), (82, 364, 657, 358), (82, 358, 655, 377), (82, 377, 576, 214), (82, 214, 577, 364), (83, 277, 626, 274), (83, 274, 617, 275), (83, 275, 616, 276), (83, 276, 627, 277), (84, 281, 614, 278), (84, 278, 629, 279), (84, 279, 628, 280), (84, 280, 615, 281), (85, 285, 618, 282), (85, 282, 625, 283), (85, 283, 624, 284), (85, 284, 619, 285), (86, 289, 622, 286), (86, 286, 621, 287), (86, 287, 620, 288), (86, 288, 623, 289), (87, 275, 617, 290), (87, 290, 613, 291), (87, 291, 612, 292), (87, 292, 616, 275), (88, 295, 610, 293), (88, 293, 614, 281), (88, 281, 615, 294), (88, 294, 611, 295), (89, 298, 630, 296), (89, 296, 618, 285), (89, 285, 619, 297), (89, 297, 631, 298), (90, 287, 621, 299), (90, 299, 633, 300), (90, 300, 632, 301), (90, 301, 620, 287), (91, 304, 634, 302), (91, 302, 626, 277), (91, 277, 627, 303), (91, 303, 635, 304), (92, 279, 629, 305), (92, 305, 637, 306), (92, 306, 636, 307), (92, 307, 628, 279), (93, 291, 613, 308), (93, 308, 641, 309), (93, 309, 640, 310), (93, 310, 612, 291), (94, 313, 638, 311), (94, 311, 610, 295), (94, 295, 611, 312), (94, 312, 639, 313), (95, 309, 641, 314), (95, 314, 630, 298), (95, 298, 631, 315), (95, 315, 640, 309), (96, 300, 633, 316), (96, 316, 638, 313), (96, 313, 639, 317), (96, 317, 632, 300), (97, 283, 625, 318), (97, 318, 634, 304), (97, 304, 635, 319), (97, 319, 624, 283), (98, 306, 637, 320), (98, 320, 622, 289), (98, 289, 623, 321), (98, 321, 636, 306), (99, 323, 602, 271), (99, 271, 609, 322), (99, 322, 639, 312), (99, 312, 611, 323), (100, 341, 644, 338), (100, 338, 643, 339), (100, 339, 642, 340), (100, 340, 645, 341), (101, 344, 646, 342), (101, 342, 644, 341), (101, 341, 645, 343), (101, 343, 647, 344), (102, 347, 648, 345), (102, 345, 646, 344), (102, 344, 647, 346), (102, 346, 649, 347), (103, 350, 650, 348), (103, 348, 648, 347), (103, 347, 649, 349), (103, 349, 651, 350), (104, 353, 652, 351), (104, 351, 650, 350), (104, 350, 651, 352), (104, 352, 653, 353), (105, 356, 654, 354), (105, 354, 652, 353), (105, 353, 653, 355), (105, 355, 655, 356), (106, 359, 656, 357), (106, 357, 654, 356), (106, 356, 655, 358), (106, 358, 657, 359), (107, 339, 643, 360), (107, 360, 656, 359), (107, 359, 657, 361), (107, 361, 642, 339), (108, 363, 630, 314), (108, 314, 641, 362), (108, 362, 643, 338), (108, 338, 644, 363), (109, 387, 660, 379), (109, 379, 659, 378), (109, 378, 658, 385), (109, 385, 665, 387), (110, 384, 664, 386), (110, 386, 661, 380), (110, 380, 660, 387), (110, 387, 665, 384), (111, 383, 663, 382), (111, 382, 662, 381), (111, 381, 661, 386), (111, 386, 664, 383), (112, 388, 576, 213), (112, 213, 575, 391), (112, 391, 663, 383), (112, 383, 664, 388), (113, 390, 572, 209), (113, 209, 571, 392), (113, 392, 659, 379), (113, 379, 660, 390), (114, 391, 575, 212), (114, 212, 574, 216), (114, 216, 662, 382), (114, 382, 663, 391), (115, 393, 570, 215), (115, 215, 577, 389), (115, 389, 665, 385), (115, 385, 658, 393), (116, 392, 571, 208), (116, 208, 570, 393), (116, 393, 658, 378), (116, 378, 659, 392), (117, 397, 668, 394), (117, 394, 667, 395), (117, 395, 666, 396), (117, 396, 669, 397), (118, 400, 670, 398), (118, 398, 668, 397), (118, 397, 669, 399), (118, 399, 671, 400), (119, 403, 672, 401), (119, 401, 670, 400), (119, 400, 671, 402), (119, 402, 673, 403), (120, 406, 674, 404), (120, 404, 672, 403), (120, 403, 673, 405), (120, 405, 675, 406), (121, 409, 676, 407), (121, 407, 674, 406), (121, 406, 675, 408), (121, 408, 677, 409), (122, 412, 678, 410), (122, 410, 676, 409), (122, 409, 677, 411), (122, 411, 679, 412), (123, 415, 680, 413), (123, 413, 678, 412), (123, 412, 679, 414), (123, 414, 681, 415), (124, 395, 667, 416), (124, 416, 680, 415), (124, 415, 681, 417), (124, 417, 666, 395), (125, 421, 684, 418), (125, 418, 683, 419), (125, 419, 682, 420), (125, 420, 685, 421), (126, 424, 686, 422), (126, 422, 684, 421), (126, 421, 685, 423), (126, 423, 687, 424), (127, 427, 688, 425), (127, 425, 686, 424), (127, 424, 687, 426), (127, 426, 689, 427), (128, 430, 690, 428), (128, 428, 688, 427), (128, 427, 689, 429), (128, 429, 691, 430), (129, 433, 692, 431), (129, 431, 690, 430), (129, 430, 691, 432), (129, 432, 693, 433), (130, 436, 694, 434), (130, 434, 692, 433), (130, 433, 693, 435), (130, 435, 695, 436), (131, 439, 696, 437), (131, 437, 694, 436), (131, 436, 695, 438), (131, 438, 697, 439), (132, 419, 683, 440), (132, 440, 696, 439), (132, 439, 697, 441), (132, 441, 682, 419), (133, 443, 557, 183), (133, 183, 555, 442), (133, 442, 667, 394), (133, 394, 668, 443), (134, 487, 705, 465), (134, 465, 698, 486), (134, 486, 706, 481), (134, 481, 713, 487), (135, 485, 702, 462), (135, 462, 703, 484), (135, 484, 711, 478), (135, 478, 710, 485), (136, 466, 699, 459), (136, 459, 700, 467), (136, 467, 708, 475), (136, 475, 707, 466), (137, 471, 581, 221), (137, 221, 582, 226), (137, 226, 702, 461), (137, 461, 701, 471), (138, 472, 584, 224), (138, 224, 585, 469), (138, 469, 705, 464), (138, 464, 704, 472), (139, 473, 580, 220), (139, 220, 581, 471), (139, 471, 701, 460), (139, 460, 700, 473), (140, 227, 583, 223), (140, 223, 584, 472), (140, 472, 704, 463), (140, 463, 703, 227), (141, 470, 579, 219), (141, 219, 580, 473), (141, 473, 700, 459), (141, 459, 699, 470), (142, 550, 710, 478), (142, 478, 711, 482), (142, 482, 743, 542), (142, 542, 742, 550), (143, 549, 707, 475), (143, 475, 708, 548), (143, 548, 740, 539), (143, 539, 739, 549), (144, 482, 711, 479), (144, 479, 712, 483), (144, 483, 744, 543), (144, 543, 743, 482), (145, 486, 698, 458), (145, 458, 699, 466), (145, 466, 707, 474), (145, 474, 706, 486), (146, 488, 701, 461), (146, 461, 702, 485), (146, 485, 710, 477), (146, 477, 709, 488), (147, 489, 704, 464), (147, 464, 705, 487), (147, 487, 713, 480), (147, 480, 712, 489), (148, 467, 700, 460), (148, 460, 701, 488), (148, 488, 709, 476), (148, 476, 708, 467), (149, 484, 703, 463), (149, 463, 704, 489), (149, 489, 712, 479), (149, 479, 711, 484), (150, 258, 601, 504), (150, 504, 728, 506), (150, 506, 714, 490), (150, 490, 594, 258), (151, 530, 737, 529), (151, 529, 729, 507), (151, 507, 715, 522), (151, 522, 730, 530), (152, 259, 594, 490), (152, 490, 714, 508), (152, 508, 716, 492), (152, 492, 595, 259), (153, 531, 730, 522), (153, 522, 715, 509), (153, 509, 717, 523), (153, 523, 731, 531), (154, 260, 595, 492), (154, 492, 716, 510), (154, 510, 718, 494), (154, 494, 596, 260), (155, 532, 731, 523), (155, 523, 717, 511), (155, 511, 719, 524), (155, 524, 732, 532), (156, 261, 596, 494), (156, 494, 718, 512), (156, 512, 720, 496), (156, 496, 597, 261), (157, 533, 732, 524), (157, 524, 719, 513), (157, 513, 721, 525), (157, 525, 733, 533), (158, 262, 597, 496), (158, 496, 720, 514), (158, 514, 722, 498), (158, 498, 598, 262), (159, 534, 733, 525), (159, 525, 721, 515), (159, 515, 723, 526), (159, 526, 734, 534), (160, 263, 598, 498), (160, 498, 722, 516), (160, 516, 724, 500), (160, 500, 599, 263), (161, 535, 734, 526), (161, 526, 723, 517), (161, 517, 725, 527), (161, 527, 735, 535), (162, 264, 600, 502), (162, 502, 726, 518), (162, 518, 728, 504), (162, 504, 601, 264), (163, 536, 736, 528), (163, 528, 727, 519), (163, 519, 729, 529), (163, 529, 737, 536), (164, 265, 599, 500), (164, 500, 724, 520), (164, 520, 726, 502), (164, 502, 600, 265), (165, 537, 735, 527), (165, 527, 725, 521), (165, 521, 727, 528), (165, 528, 736, 537), (166, 506, 728, 505), (166, 505, 737, 530), (166, 530, 730, 491), (166, 491, 714, 506), (167, 508, 714, 491), (167, 491, 730, 531), (167, 531, 731, 493), (167, 493, 716, 508), (168, 510, 716, 493), (168, 493, 731, 532), (168, 532, 732, 495), (168, 495, 718, 510), (169, 512, 718, 495), (169, 495, 732, 533), (169, 533, 733, 497), (169, 497, 720, 512), (170, 514, 720, 497), (170, 497, 733, 534), (170, 534, 734, 499), (170, 499, 722, 514), (171, 516, 722, 499), (171, 499, 734, 535), (171, 535, 735, 501), (171, 501, 724, 516), (172, 518, 726, 503), (172, 503, 736, 536), (172, 536, 737, 505), (172, 505, 728, 518), (173, 520, 724, 501), (173, 501, 735, 537), (173, 537, 736, 503), (173, 503, 726, 520), (174, 544, 745, 546), (174, 546, 740, 540), (174, 540, 741, 547), (174, 547, 744, 544), (175, 546, 745, 545), (175, 545, 738, 538), (175, 538, 739, 539), (175, 539, 740, 546), (176, 543, 744, 547), (176, 547, 741, 541), (176, 541, 742, 542), (176, 542, 743, 543), (177, 552, 713, 481), (177, 481, 706, 551), (177, 551, 738, 545), (177, 545, 745, 552), (178, 551, 706, 474), (178, 474, 707, 549), (178, 549, 739, 538), (178, 538, 738, 551), (179, 553, 709, 477), (179, 477, 710, 550), (179, 550, 742, 541), (179, 541, 741, 553), (180, 483, 712, 480), (180, 480, 713, 552), (180, 552, 745, 544), (180, 544, 744, 483), (181, 548, 708, 476), (181, 476, 709, 553), (181, 553, 741, 540), (181, 540, 740, 548), (681, 696, 440, 417)])
me_cylinder.polygons.foreach_set('use_smooth', [True] * 744)
me_cylinder.polygons.foreach_set('material_index', [0, 0, 0, 0, 0, 0, 0, 0, 0, 0, 0, 0, 0, 0, 0, 0, 0, 0, 0, 0, 0, 0, 0, 0, 0, 0, 0, 0, 0, 0, 0, 0, 0, 0, 0, 0, 0, 0, 0, 0, 0, 0, 0, 0, 0, 0, 0, 0, 0, 0, 0, 0, 0, 0, 0, 0, 0, 0, 0, 0, 0, 0, 0, 0, 0, 0, 0, 0, 0, 0, 0, 1, 1, 1, 1, 1, 1, 1, 1, 0, 0, 0, 0, 0, 0, 0, 0, 0, 0, 0, 0, 1, 1, 1, 1, 0, 0, 0, 0, 1, 1, 1, 1, 1, 1, 1, 1, 1, 1, 1, 1, 1, 1, 1, 1, 1, 1, 1, 1, 1, 1, 1, 1, 1, 1, 1, 1, 1, 1, 1, 1, 1, 1, 1, 1, 1, 1, 1, 1, 1, 1, 1, 1, 1, 1, 1, 1, 1, 1, 1, 1, 0, 0, 0, 0, 0, 0, 0, 0, 0, 0, 0, 0, 0, 0, 0, 0, 0, 0, 0, 0, 0, 0, 0, 0, 0, 0, 0, 0, 0, 0, 0, 0, 0, 0, 0, 0, 0, 0, 0, 0, 0, 0, 0, 0, 0, 0, 0, 0, 0, 0, 0, 0, 0, 0, 0, 0, 0, 0, 0, 0, 0, 0, 0, 0, 0, 0, 0, 0, 0, 0, 0, 0, 0, 0, 0, 0, 0, 0, 0, 0, 0, 0, 0, 0, 0, 0, 0, 0, 0, 0, 0, 0, 0, 0, 0, 0, 1, 1, 1, 1, 1, 1, 1, 1, 1, 1, 1, 1, 1, 1, 1, 1, 1, 1, 1, 1, 1, 1, 1, 1, 1, 1, 1, 1, 1, 1, 1, 1, 1, 1, 1, 1, 1, 1, 1, 1, 1, 1, 1, 1, 1, 1, 1, 1, 1, 1, 1, 1, 1, 1, 1, 1, 1, 1, 1, 1, 1, 1, 1, 1, 1, 1, 1, 1, 1, 1, 1, 1, 1, 1, 1, 1, 1, 1, 1, 1, 1, 1, 1, 1, 1, 1, 1, 1, 1, 1, 1, 1, 1, 1, 1, 1, 1, 1, 1, 1, 1, 1, 1, 1, 1, 1, 1, 1, 1, 1, 1, 1, 1, 1, 1, 1, 1, 1, 1, 1, 1, 1, 1, 1, 1, 1, 1, 1, 1, 1, 1, 1, 1, 1, 1, 1, 1, 1, 1, 1, 1, 1, 1, 1, 1, 1, 1, 1, 1, 1, 1, 1, 1, 1, 1, 1, 1, 1, 1, 1, 1, 1, 1, 1, 1, 1, 1, 1, 1, 1, 1, 1, 1, 1, 1, 1, 1, 1, 1, 1, 1, 1, 1, 1, 1, 1, 1, 1, 1, 1, 1, 1, 1, 1, 1, 1, 1, 1, 1, 1, 1, 1, 1, 1, 1, 1, 1, 1, 1, 1, 1, 1, 1, 1, 1, 1, 1, 1, 1, 1, 1, 1, 1, 1, 1, 1, 1, 1, 1, 1, 1, 1, 1, 1, 1, 1, 0, 0, 0, 0, 0, 0, 0, 0, 0, 0, 0, 0, 0, 0, 0, 0, 0, 0, 0, 0, 0, 0, 0, 0, 0, 0, 0, 0, 0, 0, 0, 0, 1, 1, 1, 1, 1, 1, 1, 1, 1, 1, 1, 1, 1, 1, 1, 1, 1, 1, 1, 1, 1, 1, 1, 1, 1, 1, 1, 1, 1, 1, 1, 1, 0, 0, 0, 0, 0, 0, 0, 0, 0, 0, 0, 0, 0, 0, 0, 0, 0, 0, 0, 0, 0, 0, 0, 0, 0, 0, 0, 0, 0, 0, 0, 0, 0, 0, 0, 0, 1, 1, 1, 1, 1, 1, 1, 1, 1, 1, 1, 1, 0, 0, 0, 0, 0, 0, 0, 0, 0, 0, 0, 0, 0, 0, 0, 0, 0, 0, 0, 0, 0, 0, 0, 0, 0, 0, 0, 0, 0, 0, 0, 0, 0, 0, 0, 0, 0, 0, 0, 0, 0, 0, 0, 0, 0, 0, 0, 0, 0, 0, 0, 0, 0, 0, 0, 0, 0, 0, 0, 0, 0, 0, 0, 0, 0, 0, 0, 0, 0, 0, 0, 0, 0, 0, 0, 0, 0, 0, 0, 0, 0, 0, 0, 0, 0, 0, 0, 0, 0, 0, 0, 0, 0, 0, 0, 0, 0, 0, 0, 0, 0, 0, 0, 0, 0, 0, 0, 0, 0, 0, 0, 0, 0, 0, 0, 0, 1, 1, 1, 1, 1, 1, 1, 1, 1, 1, 1, 1, 1, 1, 1, 1, 1, 1, 1, 1, 1, 1, 1, 1, 1, 1, 1, 1, 1, 1, 1, 1, 0])
_uv = me_cylinder.uv_layers.new(name='UVMap')
_uv.uv.foreach_set('vector', [0.3652, 0.5385, 0.3652, 0.5179, 0.4144, 0.5179, 0.4144, 0.5385, 0.3652, 0.5385, 0.4144, 0.5385, 0.4143, 0.5414, 0.3652, 0.5413, 0.3652, 0.5385, 0.3652, 0.5413, 0.316, 0.5413, 0.316, 0.5384, 0.3652, 0.5385, 0.316, 0.5384, 0.316, 0.5178, 0.3652, 0.5179, 0.2668, 0.5384, 0.2668, 0.5178, 0.316, 0.5178, 0.316, 0.5384, 0.2668, 0.5384, 0.316, 0.5384, 0.316, 0.5413, 0.2668, 0.5412, 0.2668, 0.5384, 0.2668, 0.5412, 0.2176, 0.5412, 0.2176, 0.5383, 0.2668, 0.5384, 0.2176, 0.5383, 0.2177, 0.5177, 0.2668, 0.5178, 0.1685, 0.5383, 0.1685, 0.5177, 0.2177, 0.5177, 0.2176, 0.5383, 0.1685, 0.5383, 0.2176, 0.5383, 0.2176, 0.5412, 0.1685, 0.5411, 0.1685, 0.5383, 0.1685, 0.5411, 0.1193, 0.5411, 0.1193, 0.5382, 0.1685, 0.5383, 0.1193, 0.5382, 0.1193, 0.5177, 0.1685, 0.5177, 0.0701, 0.5382, 0.07012, 0.5176, 0.1193, 0.5177, 0.1193, 0.5382, 0.0701, 0.5382, 0.1193, 0.5382, 0.1193, 0.5411, 0.0701, 0.541, 0.0701, 0.5382, 0.0701, 0.541, 0.02092, 0.541, 0.02093, 0.5381, 0.0701, 0.5382, 0.02093, 0.5381, 0.02094, 0.5176, 0.07012, 0.5176, 0.7586, 0.5388, 0.7586, 0.5183, 0.8078, 0.5183, 0.8078, 0.5389, 0.7586, 0.5388, 0.8078, 0.5389, 0.8078, 0.5417, 0.7586, 0.5417, 0.7586, 0.5388, 0.7586, 0.5417, 0.7094, 0.5416, 0.7094, 0.5388, 0.7586, 0.5388, 0.7094, 0.5388, 0.7094, 0.5182, 0.7586, 0.5183, 0.6602, 0.5387, 0.6603, 0.5182, 0.7094, 0.5182, 0.7094, 0.5388, 0.6602, 0.5387, 0.7094, 0.5388, 0.7094, 0.5416, 0.6602, 0.5416, 0.6602, 0.5387, 0.6602, 0.5416, 0.6111, 0.5415, 0.6111, 0.5387, 0.6602, 0.5387, 0.6111, 0.5387, 0.6111, 0.5181, 0.6603, 0.5182, 0.2367, 0.7335, 0.2448, 0.699, 0.2508, 0.6988, 0.2423, 0.7358, 0.07599, 0.7671, 0.08, 0.7625, 0.1105, 0.782, 0.1085, 0.7878, 0.4635, 0.5385, 0.4635, 0.518, 0.5127, 0.518, 0.5127, 0.5386, 0.4635, 0.5385, 0.5127, 0.5386, 0.5127, 0.5414, 0.4635, 0.5414, 0.4635, 0.5385, 0.4635, 0.5414, 0.4143, 0.5414, 0.4144, 0.5385, 0.4635, 0.5385, 0.4144, 0.5385, 0.4144, 0.5179, 0.4635, 0.518, 0.5619, 0.5386, 0.5619, 0.5181, 0.6111, 0.5181, 0.6111, 0.5387, 0.5619, 0.5386, 0.6111, 0.5387, 0.6111, 0.5415, 0.5619, 0.5415, 0.5619, 0.5386, 0.5619, 0.5415, 0.5127, 0.5414, 0.5127, 0.5386, 0.5619, 0.5386, 0.5127, 0.5386, 0.5127, 0.518, 0.5619, 0.5181, 0.1835, 0.7819, 0.2148, 0.7624, 0.2192, 0.7667, 0.186, 0.7876, 0.2508, 0.6988, 0.2448, 0.699, 0.2389, 0.6644, 0.2443, 0.6618, 0.2389, 0.6644, 0.2185, 0.6355, 0.2225, 0.631, 0.2443, 0.6618, 0.2192, 0.7667, 0.2148, 0.7624, 0.2367, 0.7335, 0.2423, 0.7358, 0.3593, 0.7777, 0.398, 0.8021, 0.3967, 0.8055, 0.3568, 0.7802, 0.3593, 0.7777, 0.3568, 0.7802, 0.3294, 0.7426, 0.3326, 0.7412, 0.3593, 0.7777, 0.3326, 0.7412, 0.3388, 0.7385, 0.364, 0.7728, 0.3593, 0.7777, 0.364, 0.7728, 0.4006, 0.7957, 0.398, 0.8021, 0.4434, 0.8103, 0.4887, 0.8019, 0.49, 0.8052, 0.4434, 0.8139, 0.4434, 0.8103, 0.4434, 0.8139, 0.3967, 0.8055, 0.398, 0.8021, 0.4434, 0.8103, 0.398, 0.8021, 0.4006, 0.7957, 0.4435, 0.8034, 0.4434, 0.8103, 0.4435, 0.8034, 0.4862, 0.7955, 0.4887, 0.8019, 0.5249, 0.6144, 0.4863, 0.5895, 0.4877, 0.5861, 0.5274, 0.6118, 0.5249, 0.6144, 0.5274, 0.6118, 0.5548, 0.6498, 0.5515, 0.6513, 0.5249, 0.6144, 0.5515, 0.6513, 0.5452, 0.6539, 0.5201, 0.6193, 0.5249, 0.6144, 0.5201, 0.6193, 0.4837, 0.5959, 0.4863, 0.5895, 0.0697, 0.6211, 0.04345, 0.6565, 0.03285, 0.6576, 0.06174, 0.6186, 0.0697, 0.6211, 0.06174, 0.6186, 0.1032, 0.5923, 0.1074, 0.5973, 0.0697, 0.6211, 0.1074, 0.5973, 0.1106, 0.6058, 0.07581, 0.6277, 0.0697, 0.6211, 0.07581, 0.6277, 0.05159, 0.6602, 0.04345, 0.6565, 0.2646, 0.6991, 0.2572, 0.6565, 0.2679, 0.6581, 0.2762, 0.7053, 0.2646, 0.6991, 0.2762, 0.7053, 0.2656, 0.7525, 0.255, 0.7416, 0.2646, 0.6991, 0.255, 0.7416, 0.2469, 0.7379, 0.2558, 0.6989, 0.2646, 0.6991, 0.2558, 0.6989, 0.2489, 0.6599, 0.2572, 0.6565, 0.03385, 0.699, 0.0413, 0.7416, 0.03055, 0.752, 0.0223, 0.7047, 0.03385, 0.699, 0.0223, 0.7047, 0.03285, 0.6576, 0.04345, 0.6565, 0.03385, 0.699, 0.04345, 0.6565, 0.05159, 0.6602, 0.04271, 0.6992, 0.03385, 0.699, 0.04271, 0.6992, 0.04956, 0.7382, 0.0413, 0.7416, 0.188, 0.6161, 0.1516, 0.6096, 0.1513, 0.6034, 0.1899, 0.6102, 0.2225, 0.631, 0.2185, 0.6355, 0.188, 0.6161, 0.1899, 0.6102, 0.115, 0.6162, 0.08365, 0.6357, 0.07925, 0.6314, 0.1125, 0.6105, 0.1513, 0.6034, 0.1516, 0.6096, 0.115, 0.6162, 0.1125, 0.6105, 0.0618, 0.6645, 0.05367, 0.6991, 0.04765, 0.6993, 0.05614, 0.6623, 0.07925, 0.6314, 0.08365, 0.6357, 0.0618, 0.6645, 0.05614, 0.6623, 0.1105, 0.782, 0.1469, 0.7884, 0.1472, 0.7946, 0.1085, 0.7878, 0.04765, 0.6993, 0.05367, 0.6991, 0.05961, 0.7337, 0.05414, 0.7363, 0.1472, 0.7946, 0.1469, 0.7884, 0.1835, 0.7819, 0.186, 0.7876, 0.7695, 0.6187, 0.7418, 0.5999, 0.746, 0.5898, 0.7772, 0.611, 0.7695, 0.6187, 0.7772, 0.611, 0.7984, 0.6422, 0.7883, 0.6464, 0.7695, 0.6187, 0.7883, 0.6464, 0.7782, 0.6506, 0.7618, 0.6264, 0.7695, 0.6187, 0.7618, 0.6264, 0.7377, 0.61, 0.7418, 0.5999, 0.7565, 0.6317, 0.7713, 0.6535, 0.7689, 0.6545, 0.7547, 0.6336, 0.7565, 0.6317, 0.7547, 0.6336, 0.7338, 0.6194, 0.7348, 0.6169, 0.7565, 0.6317, 0.7348, 0.6169, 0.7356, 0.6149, 0.758, 0.6302, 0.7565, 0.6317, 0.758, 0.6302, 0.7733, 0.6527, 0.7713, 0.6535, 0.06623, 0.777, 0.1033, 0.8008, 0.09882, 0.8177, 0.05804, 0.7912, 0.06623, 0.777, 0.05804, 0.7912, 0.03055, 0.752, 0.0413, 0.7416, 0.06623, 0.777, 0.0413, 0.7416, 0.04956, 0.7382, 0.07252, 0.7706, 0.06623, 0.777, 0.07252, 0.7706, 0.1067, 0.7925, 0.1033, 0.8008, 0.2288, 0.7769, 0.255, 0.7416, 0.2656, 0.7525, 0.2367, 0.7915, 0.2288, 0.7769, 0.2367, 0.7915, 0.1953, 0.8178, 0.1911, 0.8007, 0.2288, 0.7769, 0.1911, 0.8007, 0.1878, 0.7923, 0.2227, 0.7703, 0.2288, 0.7769, 0.2227, 0.7703, 0.2469, 0.7379, 0.255, 0.7416, 0.1514, 0.5893, 0.1074, 0.5973, 0.1032, 0.5923, 0.1516, 0.5836, 0.1514, 0.5893, 0.1516, 0.5836, 0.1997, 0.5924, 0.1952, 0.5972, 0.1514, 0.5893, 0.1952, 0.5972, 0.1918, 0.6056, 0.1513, 0.5984, 0.1514, 0.5893, 0.1513, 0.5984, 0.1106, 0.6058, 0.1074, 0.5973, 0.6483, 0.7398, 0.676, 0.7586, 0.6718, 0.7687, 0.6406, 0.7475, 0.6483, 0.7398, 0.6406, 0.7475, 0.6194, 0.7163, 0.6295, 0.7121, 0.6483, 0.7398, 0.6295, 0.7121, 0.6396, 0.7079, 0.656, 0.7321, 0.6483, 0.7398, 0.656, 0.7321, 0.6802, 0.7485, 0.676, 0.7586, 0.2322, 0.6211, 0.1952, 0.5972, 0.1997, 0.5924, 0.2404, 0.6189, 0.2322, 0.6211, 0.2404, 0.6189, 0.2679, 0.6581, 0.2572, 0.6565, 0.2322, 0.6211, 0.2572, 0.6565, 0.2489, 0.6599, 0.226, 0.6274, 0.2322, 0.6211, 0.226, 0.6274, 0.1918, 0.6056, 0.1952, 0.5972, 0.709, 0.635, 0.692, 0.6382, 0.688, 0.6285, 0.709, 0.6245, 0.709, 0.635, 0.709, 0.6245, 0.73, 0.6286, 0.7259, 0.6383, 0.709, 0.635, 0.7259, 0.6383, 0.7219, 0.6479, 0.7089, 0.6454, 0.709, 0.635, 0.7089, 0.6454, 0.6959, 0.6479, 0.692, 0.6382, 0.6776, 0.7105, 0.6919, 0.7202, 0.6878, 0.7299, 0.6702, 0.7178, 0.6776, 0.7105, 0.6702, 0.7178, 0.6582, 0.7001, 0.6679, 0.6962, 0.6776, 0.7105, 0.6679, 0.6962, 0.6776, 0.6922, 0.685, 0.7032, 0.6776, 0.7105, 0.685, 0.7032, 0.696, 0.7106, 0.6919, 0.7202, 0.7087, 0.7028, 0.7177, 0.7012, 0.7197, 0.7054, 0.7089, 0.7074, 0.7087, 0.7028, 0.7089, 0.7074, 0.6981, 0.7054, 0.6997, 0.701, 0.7087, 0.7028, 0.6997, 0.701, 0.7013, 0.6965, 0.7085, 0.698, 0.7087, 0.7028, 0.7085, 0.698, 0.7157, 0.6968, 0.7177, 0.7012, 0.709, 0.6172, 0.7328, 0.6218, 0.732, 0.6238, 0.7091, 0.6193, 0.709, 0.6172, 0.7091, 0.6193, 0.6861, 0.6237, 0.6852, 0.6217, 0.709, 0.6172, 0.6852, 0.6217, 0.6842, 0.6193, 0.709, 0.6146, 0.709, 0.6172, 0.709, 0.6146, 0.7338, 0.6194, 0.7328, 0.6218, 0.6469, 0.6791, 0.6515, 0.6553, 0.6535, 0.6561, 0.649, 0.6791, 0.6469, 0.6791, 0.649, 0.6791, 0.6534, 0.7021, 0.6514, 0.7029, 0.6469, 0.6791, 0.6514, 0.7029, 0.649, 0.704, 0.6443, 0.6791, 0.6469, 0.6791, 0.6443, 0.6791, 0.649, 0.6543, 0.6515, 0.6553, 0.7529, 0.6355, 0.7665, 0.6555, 0.7645, 0.6564, 0.7514, 0.637, 0.7529, 0.6355, 0.7514, 0.637, 0.732, 0.6238, 0.7328, 0.6218, 0.7529, 0.6355, 0.7328, 0.6218, 0.7338, 0.6194, 0.7547, 0.6336, 0.7529, 0.6355, 0.7547, 0.6336, 0.7689, 0.6545, 0.7665, 0.6555, 0.7255, 0.6797, 0.7245, 0.6733, 0.7265, 0.6724, 0.7277, 0.6797, 0.7255, 0.6797, 0.7277, 0.6797, 0.7262, 0.6869, 0.7241, 0.6861, 0.7255, 0.6797, 0.7241, 0.6861, 0.7199, 0.6857, 0.7209, 0.6796, 0.7255, 0.6797, 0.7209, 0.6796, 0.7202, 0.6734, 0.7245, 0.6733, 0.6923, 0.6788, 0.6933, 0.6852, 0.6913, 0.686, 0.6901, 0.6788, 0.6923, 0.6788, 0.6901, 0.6788, 0.6917, 0.6716, 0.6937, 0.6724, 0.6923, 0.6788, 0.6937, 0.6724, 0.698, 0.6728, 0.6969, 0.6789, 0.6923, 0.6788, 0.6969, 0.6789, 0.6976, 0.685, 0.6933, 0.6852, 0.721, 0.6678, 0.7157, 0.664, 0.7165, 0.662, 0.7225, 0.6663, 0.721, 0.6678, 0.7225, 0.6663, 0.7265, 0.6724, 0.7245, 0.6733, 0.721, 0.6678, 0.7245, 0.6733, 0.7202, 0.6734, 0.7177, 0.6682, 0.721, 0.6678, 0.7177, 0.6682, 0.7146, 0.6653, 0.7157, 0.664, 0.7402, 0.648, 0.7259, 0.6383, 0.73, 0.6286, 0.7477, 0.6406, 0.7402, 0.648, 0.7477, 0.6406, 0.7597, 0.6583, 0.7499, 0.6623, 0.7402, 0.648, 0.7499, 0.6623, 0.7403, 0.6662, 0.7328, 0.6553, 0.7402, 0.648, 0.7328, 0.6553, 0.7219, 0.6479, 0.7259, 0.6383, 0.6647, 0.6792, 0.6679, 0.6962, 0.6582, 0.7001, 0.6542, 0.6791, 0.6647, 0.6792, 0.6542, 0.6791, 0.6583, 0.6581, 0.6679, 0.6622, 0.6647, 0.6792, 0.6679, 0.6622, 0.6776, 0.6663, 0.6751, 0.6793, 0.6647, 0.6792, 0.6751, 0.6793, 0.6776, 0.6922, 0.6679, 0.6962, 0.7531, 0.6793, 0.7499, 0.6623, 0.7597, 0.6583, 0.7636, 0.6794, 0.7531, 0.6793, 0.7636, 0.6794, 0.7596, 0.7003, 0.7499, 0.6963, 0.7531, 0.6793, 0.7499, 0.6963, 0.7403, 0.6922, 0.7427, 0.6792, 0.7531, 0.6793, 0.7427, 0.6792, 0.7403, 0.6662, 0.7499, 0.6623, 0.6777, 0.6479, 0.6679, 0.6622, 0.6583, 0.6581, 0.6703, 0.6405, 0.6777, 0.6479, 0.6703, 0.6405, 0.688, 0.6285, 0.692, 0.6382, 0.6777, 0.6479, 0.692, 0.6382, 0.6959, 0.6479, 0.685, 0.6553, 0.6777, 0.6479, 0.685, 0.6553, 0.6776, 0.6663, 0.6679, 0.6622, 0.5107, 0.6287, 0.4784, 0.6082, 0.4837, 0.5959, 0.5201, 0.6193, 0.5107, 0.6287, 0.5201, 0.6193, 0.5452, 0.6539, 0.5331, 0.6591, 0.5107, 0.6287, 0.5331, 0.6591, 0.5215, 0.664, 0.5018, 0.6378, 0.5107, 0.6287, 0.5018, 0.6378, 0.4734, 0.6201, 0.4784, 0.6082, 0.4406, 0.6015, 0.403, 0.6085, 0.3982, 0.596, 0.4409, 0.5881, 0.4406, 0.6015, 0.4409, 0.5881, 0.4837, 0.5959, 0.4784, 0.6082, 0.4406, 0.6015, 0.4784, 0.6082, 0.4734, 0.6201, 0.4403, 0.6143, 0.4406, 0.6015, 0.4403, 0.6143, 0.4075, 0.6205, 0.403, 0.6085, 0.3733, 0.7633, 0.4058, 0.7833, 0.4006, 0.7957, 0.364, 0.7728, 0.3733, 0.7633, 0.364, 0.7728, 0.3388, 0.7385, 0.3509, 0.7334, 0.3733, 0.7633, 0.3509, 0.7334, 0.3624, 0.7285, 0.3821, 0.7542, 0.3733, 0.7633, 0.3821, 0.7542, 0.4108, 0.7714, 0.4058, 0.7833, 0.3235, 0.697, 0.3326, 0.7412, 0.3294, 0.7426, 0.3199, 0.697, 0.3235, 0.697, 0.3199, 0.697, 0.3284, 0.6511, 0.3318, 0.6525, 0.3235, 0.697, 0.3318, 0.6525, 0.338, 0.6552, 0.3302, 0.697, 0.3235, 0.697, 0.3302, 0.697, 0.3388, 0.7385, 0.3326, 0.7412, 0.3576, 0.6151, 0.3318, 0.6525, 0.3284, 0.6511, 0.3551, 0.6125, 0.3576, 0.6151, 0.3551, 0.6125, 0.3944, 0.5863, 0.3957, 0.5896, 0.3576, 0.6151, 0.3957, 0.5896, 0.3982, 0.596, 0.3623, 0.62, 0.3576, 0.6151, 0.3623, 0.62, 0.338, 0.6552, 0.3318, 0.6525, 0.441, 0.5812, 0.3957, 0.5896, 0.3944, 0.5863, 0.441, 0.5776, 0.441, 0.5812, 0.441, 0.5776, 0.4877, 0.5861, 0.4863, 0.5895, 0.441, 0.5812, 0.4863, 0.5895, 0.4837, 0.5959, 0.4409, 0.5881, 0.441, 0.5812, 0.4409, 0.5881, 0.3982, 0.596, 0.3957, 0.5896, 0.5609, 0.6955, 0.5515, 0.6513, 0.5548, 0.6498, 0.5645, 0.6954, 0.5609, 0.6955, 0.5645, 0.6954, 0.5562, 0.7411, 0.5529, 0.7397, 0.5609, 0.6955, 0.5529, 0.7397, 0.5467, 0.7371, 0.5542, 0.6955, 0.5609, 0.6955, 0.5542, 0.6955, 0.5452, 0.6539, 0.5515, 0.6513, 0.527, 0.7768, 0.5529, 0.7397, 0.5562, 0.7411, 0.5295, 0.7793, 0.527, 0.7768, 0.5295, 0.7793, 0.49, 0.8052, 0.4887, 0.8019, 0.527, 0.7768, 0.4887, 0.8019, 0.4862, 0.7955, 0.5223, 0.7719, 0.527, 0.7768, 0.5223, 0.7719, 0.5467, 0.7371, 0.5529, 0.7397, 0.3652, 0.48, 0.3653, 0.4242, 0.4145, 0.4243, 0.4144, 0.48, 0.3652, 0.48, 0.4144, 0.48, 0.4144, 0.5179, 0.3652, 0.5179, 0.3652, 0.48, 0.3652, 0.5179, 0.316, 0.5178, 0.316, 0.4799, 0.3652, 0.48, 0.316, 0.4799, 0.3161, 0.4242, 0.3653, 0.4242, 0.2669, 0.4799, 0.2669, 0.4241, 0.3161, 0.4242, 0.316, 0.4799, 0.2669, 0.4799, 0.316, 0.4799, 0.316, 0.5178, 0.2668, 0.5178, 0.2669, 0.4799, 0.2668, 0.5178, 0.2177, 0.5177, 0.2177, 0.4798, 0.2669, 0.4799, 0.2177, 0.4798, 0.2177, 0.4241, 0.2669, 0.4241, 0.1685, 0.4798, 0.1686, 0.424, 0.2177, 0.4241, 0.2177, 0.4798, 0.1685, 0.4798, 0.2177, 0.4798, 0.2177, 0.5177, 0.1685, 0.5177, 0.1685, 0.4798, 0.1685, 0.5177, 0.1193, 0.5177, 0.1193, 0.4797, 0.1685, 0.4798, 0.1193, 0.4797, 0.1194, 0.424, 0.1686, 0.424, 0.07015, 0.4797, 0.07021, 0.4239, 0.1194, 0.424, 0.1193, 0.4797, 0.07015, 0.4797, 0.1193, 0.4797, 0.1193, 0.5177, 0.07012, 0.5176, 0.07015, 0.4797, 0.07012, 0.5176, 0.02094, 0.5176, 0.02098, 0.4796, 0.07015, 0.4797, 0.02098, 0.4796, 0.02103, 0.4239, 0.07021, 0.4239, 0.7587, 0.4803, 0.7587, 0.4246, 0.8079, 0.4246, 0.8078, 0.4804, 0.7587, 0.4803, 0.8078, 0.4804, 0.8078, 0.5183, 0.7586, 0.5183, 0.7587, 0.4803, 0.7586, 0.5183, 0.7094, 0.5182, 0.7095, 0.4803, 0.7587, 0.4803, 0.7095, 0.4803, 0.7095, 0.4246, 0.7587, 0.4246, 0.6603, 0.4802, 0.6604, 0.4245, 0.7095, 0.4246, 0.7095, 0.4803, 0.6603, 0.4802, 0.7095, 0.4803, 0.7094, 0.5182, 0.6603, 0.5182, 0.6603, 0.4802, 0.6603, 0.5182, 0.6111, 0.5181, 0.6111, 0.4802, 0.6603, 0.4802, 0.6111, 0.4802, 0.6112, 0.4245, 0.6604, 0.4245, 0.4636, 0.4801, 0.4636, 0.4243, 0.5128, 0.4244, 0.5128, 0.4801, 0.4636, 0.4801, 0.5128, 0.4801, 0.5127, 0.518, 0.4635, 0.518, 0.4636, 0.4801, 0.4635, 0.518, 0.4144, 0.5179, 0.4144, 0.48, 0.4636, 0.4801, 0.4144, 0.48, 0.4145, 0.4243, 0.4636, 0.4243, 0.5619, 0.4801, 0.562, 0.4244, 0.6112, 0.4245, 0.6111, 0.4802, 0.5619, 0.4801, 0.6111, 0.4802, 0.6111, 0.5181, 0.5619, 0.5181, 0.5619, 0.4801, 0.5619, 0.5181, 0.5127, 0.518, 0.5128, 0.4801, 0.5619, 0.4801, 0.5128, 0.4801, 0.5128, 0.4244, 0.562, 0.4244, 0.3657, 0.02805, 0.3657, 0.02125, 0.4148, 0.02129, 0.4148, 0.0281, 0.3657, 0.02805, 0.4148, 0.0281, 0.4148, 0.04561, 0.3656, 0.04556, 0.3657, 0.02805, 0.3656, 0.04556, 0.3165, 0.04552, 0.3165, 0.02801, 0.3657, 0.02805, 0.3165, 0.02801, 0.3165, 0.0212, 0.3657, 0.02125, 0.2673, 0.02796, 0.2673, 0.02116, 0.3165, 0.0212, 0.3165, 0.02801, 0.2673, 0.02796, 0.3165, 0.02801, 0.3165, 0.04552, 0.2673, 0.04547, 0.2673, 0.02796, 0.2673, 0.04547, 0.2181, 0.04543, 0.2181, 0.02792, 0.2673, 0.02796, 0.2181, 0.02792, 0.2181, 0.02111, 0.2673, 0.02116, 0.1689, 0.02787, 0.1689, 0.02106, 0.2181, 0.02111, 0.2181, 0.02792, 0.1689, 0.02787, 0.2181, 0.02792, 0.2181, 0.04543, 0.1689, 0.04538, 0.1689, 0.02787, 0.1689, 0.04538, 0.1197, 0.04533, 0.1198, 0.02782, 0.1689, 0.02787, 0.1198, 0.02782, 0.1198, 0.02102, 0.1689, 0.02106, 0.07059, 0.02778, 0.07059, 0.02097, 0.1198, 0.02102, 0.1198, 0.02782, 0.07059, 0.02778, 0.1198, 0.02782, 0.1197, 0.04533, 0.07057, 0.04529, 0.07059, 0.02778, 0.07057, 0.04529, 0.02139, 0.04524, 0.02141, 0.02773, 0.07059, 0.02778, 0.02141, 0.02773, 0.02141, 0.02092, 0.07059, 0.02097, 0.7591, 0.02842, 0.7591, 0.02162, 0.8083, 0.02166, 0.8083, 0.02847, 0.7591, 0.02842, 0.8083, 0.02847, 0.8082, 0.04598, 0.7591, 0.04593, 0.7591, 0.02842, 0.7591, 0.04593, 0.7099, 0.04589, 0.7099, 0.02838, 0.7591, 0.02842, 0.7099, 0.02838, 0.7099, 0.02157, 0.7591, 0.02162, 0.6607, 0.02833, 0.6607, 0.02152, 0.7099, 0.02157, 0.7099, 0.02838, 0.6607, 0.02833, 0.7099, 0.02838, 0.7099, 0.04589, 0.6607, 0.04584, 0.6607, 0.02833, 0.6607, 0.04584, 0.6115, 0.04579, 0.6115, 0.02828, 0.6607, 0.02833, 0.6115, 0.02828, 0.6116, 0.02148, 0.6607, 0.02152, 0.464, 0.02815, 0.464, 0.02134, 0.5132, 0.02139, 0.5132, 0.02819, 0.464, 0.02815, 0.5132, 0.02819, 0.5132, 0.0457, 0.464, 0.04566, 0.464, 0.02815, 0.464, 0.04566, 0.4148, 0.04561, 0.4148, 0.0281, 0.464, 0.02815, 0.4148, 0.0281, 0.4148, 0.02129, 0.464, 0.02134, 0.5624, 0.02824, 0.5624, 0.02143, 0.6116, 0.02148, 0.6115, 0.02828, 0.5624, 0.02824, 0.6115, 0.02828, 0.6115, 0.04579, 0.5623, 0.04575, 0.5624, 0.02824, 0.5623, 0.04575, 0.5132, 0.0457, 0.5132, 0.02819, 0.5624, 0.02824, 0.5132, 0.02819, 0.5132, 0.02139, 0.5624, 0.02143, 0.6651, 0.6353, 0.6852, 0.6217, 0.6861, 0.6237, 0.6667, 0.6368, 0.6651, 0.6353, 0.6667, 0.6368, 0.6535, 0.6561, 0.6515, 0.6553, 0.6651, 0.6353, 0.6515, 0.6553, 0.649, 0.6543, 0.6633, 0.6334, 0.6651, 0.6353, 0.6633, 0.6334, 0.6842, 0.6193, 0.6852, 0.6217, 0.7325, 0.6795, 0.7308, 0.6704, 0.735, 0.6684, 0.7371, 0.6793, 0.7325, 0.6795, 0.7371, 0.6793, 0.735, 0.6901, 0.7306, 0.6885, 0.7325, 0.6795, 0.7306, 0.6885, 0.7262, 0.6869, 0.7277, 0.6797, 0.7325, 0.6795, 0.7277, 0.6797, 0.7265, 0.6724, 0.7308, 0.6704, 0.6614, 0.6316, 0.6832, 0.6169, 0.6842, 0.6193, 0.6633, 0.6334, 0.6614, 0.6316, 0.6633, 0.6334, 0.649, 0.6543, 0.6466, 0.6533, 0.6614, 0.6316, 0.6466, 0.6533, 0.6446, 0.6525, 0.6599, 0.6301, 0.6614, 0.6316, 0.6599, 0.6301, 0.6823, 0.6149, 0.6832, 0.6169, 0.7762, 0.6793, 0.7712, 0.7051, 0.7688, 0.7042, 0.7736, 0.6793, 0.7762, 0.6793, 0.7736, 0.6793, 0.7689, 0.6545, 0.7713, 0.6535, 0.7762, 0.6793, 0.7713, 0.6535, 0.7733, 0.6527, 0.7783, 0.6793, 0.7762, 0.6793, 0.7783, 0.6793, 0.7732, 0.7059, 0.7712, 0.7051, 0.709, 0.612, 0.7348, 0.6169, 0.7338, 0.6194, 0.709, 0.6146, 0.709, 0.612, 0.709, 0.6146, 0.6842, 0.6193, 0.6832, 0.6169, 0.709, 0.612, 0.6832, 0.6169, 0.6823, 0.6149, 0.709, 0.6098, 0.709, 0.612, 0.709, 0.6098, 0.7356, 0.6149, 0.7348, 0.6169, 0.6924, 0.6624, 0.6872, 0.67, 0.6828, 0.6684, 0.689, 0.6593, 0.6924, 0.6624, 0.689, 0.6593, 0.6981, 0.6531, 0.7001, 0.6573, 0.6924, 0.6624, 0.7001, 0.6573, 0.7021, 0.6616, 0.6959, 0.6656, 0.6924, 0.6624, 0.6959, 0.6656, 0.6917, 0.6716, 0.6872, 0.67, 0.7088, 0.7465, 0.683, 0.7415, 0.684, 0.7391, 0.7088, 0.7439, 0.7088, 0.7465, 0.7088, 0.7439, 0.7336, 0.7392, 0.7347, 0.7416, 0.7088, 0.7465, 0.7347, 0.7416, 0.7355, 0.7436, 0.7088, 0.7486, 0.7088, 0.7465, 0.7088, 0.7486, 0.6822, 0.7435, 0.683, 0.7415, 0.7088, 0.7413, 0.685, 0.7367, 0.6858, 0.7347, 0.7088, 0.7391, 0.7088, 0.7413, 0.7088, 0.7391, 0.7318, 0.7348, 0.7326, 0.7368, 0.7088, 0.7413, 0.7326, 0.7368, 0.7336, 0.7392, 0.7088, 0.7439, 0.7088, 0.7413, 0.7088, 0.7439, 0.684, 0.7391, 0.685, 0.7367, 0.771, 0.6794, 0.7664, 0.7032, 0.7644, 0.7024, 0.7688, 0.6794, 0.771, 0.6794, 0.7688, 0.6794, 0.7645, 0.6564, 0.7665, 0.6555, 0.771, 0.6794, 0.7665, 0.6555, 0.7689, 0.6545, 0.7736, 0.6793, 0.771, 0.6794, 0.7736, 0.6793, 0.7688, 0.7042, 0.7664, 0.7032, 0.6233, 0.6792, 0.6295, 0.7121, 0.6194, 0.7163, 0.6124, 0.6792, 0.6233, 0.6792, 0.6124, 0.6792, 0.6195, 0.6422, 0.6296, 0.6463, 0.6233, 0.6792, 0.6296, 0.6463, 0.6397, 0.6505, 0.6342, 0.6792, 0.6233, 0.6792, 0.6342, 0.6792, 0.6396, 0.7079, 0.6295, 0.7121, 0.7527, 0.7232, 0.7326, 0.7368, 0.7318, 0.7348, 0.7512, 0.7217, 0.7527, 0.7232, 0.7512, 0.7217, 0.7644, 0.7024, 0.7664, 0.7032, 0.7527, 0.7232, 0.7664, 0.7032, 0.7688, 0.7042, 0.7546, 0.725, 0.7527, 0.7232, 0.7546, 0.725, 0.7336, 0.7392, 0.7326, 0.7368, 0.7564, 0.7269, 0.7347, 0.7416, 0.7336, 0.7392, 0.7546, 0.725, 0.7564, 0.7269, 0.7546, 0.725, 0.7688, 0.7042, 0.7712, 0.7051, 0.7564, 0.7269, 0.7712, 0.7051, 0.7732, 0.7059, 0.7579, 0.7284, 0.7564, 0.7269, 0.7579, 0.7284, 0.7355, 0.7436, 0.7347, 0.7416, 0.665, 0.723, 0.6514, 0.7029, 0.6534, 0.7021, 0.6665, 0.7215, 0.665, 0.723, 0.6665, 0.7215, 0.6858, 0.7347, 0.685, 0.7367, 0.665, 0.723, 0.685, 0.7367, 0.684, 0.7391, 0.6631, 0.7249, 0.665, 0.723, 0.6631, 0.7249, 0.649, 0.704, 0.6514, 0.7029, 0.7089, 0.7649, 0.7417, 0.7586, 0.746, 0.7687, 0.7089, 0.7758, 0.7089, 0.7649, 0.7089, 0.7758, 0.6718, 0.7687, 0.676, 0.7586, 0.7089, 0.7649, 0.676, 0.7586, 0.6802, 0.7485, 0.7089, 0.754, 0.7089, 0.7649, 0.7089, 0.754, 0.7376, 0.7485, 0.7417, 0.7586, 0.7254, 0.6961, 0.7306, 0.6885, 0.735, 0.6901, 0.7288, 0.6992, 0.7254, 0.6961, 0.7288, 0.6992, 0.7197, 0.7054, 0.7177, 0.7012, 0.7254, 0.6961, 0.7177, 0.7012, 0.7157, 0.6968, 0.7219, 0.6928, 0.7254, 0.6961, 0.7219, 0.6928, 0.7262, 0.6869, 0.7306, 0.6885, 0.7945, 0.6793, 0.7883, 0.6464, 0.7984, 0.6422, 0.8055, 0.6793, 0.7945, 0.6793, 0.8055, 0.6793, 0.7984, 0.7163, 0.7883, 0.7121, 0.7945, 0.6793, 0.7883, 0.7121, 0.7782, 0.708, 0.7837, 0.6793, 0.7945, 0.6793, 0.7837, 0.6793, 0.7782, 0.6506, 0.7883, 0.6464, 0.7091, 0.6557, 0.7001, 0.6573, 0.6981, 0.6531, 0.7089, 0.651, 0.7091, 0.6557, 0.7089, 0.651, 0.7198, 0.6531, 0.7182, 0.6575, 0.7091, 0.6557, 0.7182, 0.6575, 0.7165, 0.662, 0.7094, 0.6604, 0.7091, 0.6557, 0.7094, 0.6604, 0.7021, 0.6616, 0.7001, 0.6573, 0.6484, 0.6187, 0.6296, 0.6463, 0.6195, 0.6422, 0.6407, 0.611, 0.6484, 0.6187, 0.6407, 0.611, 0.6719, 0.5898, 0.6761, 0.5999, 0.6484, 0.6187, 0.6761, 0.5999, 0.6803, 0.6099, 0.6561, 0.6263, 0.6484, 0.6187, 0.6561, 0.6263, 0.6397, 0.6505, 0.6296, 0.6463, 0.7402, 0.7106, 0.7499, 0.6963, 0.7596, 0.7003, 0.7475, 0.718, 0.7402, 0.7106, 0.7475, 0.718, 0.7298, 0.73, 0.7259, 0.7203, 0.7402, 0.7106, 0.7259, 0.7203, 0.7219, 0.7106, 0.7329, 0.7032, 0.7402, 0.7106, 0.7329, 0.7032, 0.7403, 0.6922, 0.7499, 0.6963, 0.6417, 0.6792, 0.6466, 0.6533, 0.649, 0.6543, 0.6443, 0.6791, 0.6417, 0.6792, 0.6443, 0.6791, 0.649, 0.704, 0.6466, 0.705, 0.6417, 0.6792, 0.6466, 0.705, 0.6446, 0.7058, 0.6395, 0.6792, 0.6417, 0.6792, 0.6395, 0.6792, 0.6446, 0.6525, 0.6466, 0.6533, 0.6921, 0.6957, 0.6997, 0.701, 0.6981, 0.7054, 0.689, 0.6992, 0.6921, 0.6957, 0.689, 0.6992, 0.6828, 0.69, 0.687, 0.6881, 0.6921, 0.6957, 0.687, 0.6881, 0.6913, 0.686, 0.6953, 0.6922, 0.6921, 0.6957, 0.6953, 0.6922, 0.7013, 0.6965, 0.6997, 0.701, 0.7694, 0.7398, 0.7883, 0.7121, 0.7984, 0.7163, 0.7772, 0.7475, 0.7694, 0.7398, 0.7772, 0.7475, 0.746, 0.7687, 0.7417, 0.7586, 0.7694, 0.7398, 0.7417, 0.7586, 0.7376, 0.7485, 0.7617, 0.7321, 0.7694, 0.7398, 0.7617, 0.7321, 0.7782, 0.708, 0.7883, 0.7121, 0.7257, 0.6628, 0.7182, 0.6575, 0.7198, 0.6531, 0.7289, 0.6593, 0.7257, 0.6628, 0.7289, 0.6593, 0.735, 0.6684, 0.7308, 0.6704, 0.7257, 0.6628, 0.7308, 0.6704, 0.7265, 0.6724, 0.7225, 0.6663, 0.7257, 0.6628, 0.7225, 0.6663, 0.7165, 0.662, 0.7182, 0.6575, 0.709, 0.5936, 0.6761, 0.5999, 0.6719, 0.5898, 0.7089, 0.5827, 0.709, 0.5936, 0.7089, 0.5827, 0.746, 0.5898, 0.7418, 0.5999, 0.709, 0.5936, 0.7418, 0.5999, 0.7377, 0.61, 0.709, 0.6045, 0.709, 0.5936, 0.709, 0.6045, 0.6803, 0.6099, 0.6761, 0.5999, 0.6854, 0.679, 0.687, 0.6881, 0.6828, 0.69, 0.6807, 0.6792, 0.6854, 0.679, 0.6807, 0.6792, 0.6828, 0.6684, 0.6872, 0.67, 0.6854, 0.679, 0.6872, 0.67, 0.6917, 0.6716, 0.6901, 0.6788, 0.6854, 0.679, 0.6901, 0.6788, 0.6913, 0.686, 0.687, 0.6881, 0.6675, 0.6376, 0.6865, 0.6248, 0.688, 0.6285, 0.6703, 0.6405, 0.6675, 0.6376, 0.6703, 0.6405, 0.6583, 0.6581, 0.6546, 0.6566, 0.6675, 0.6376, 0.6546, 0.6566, 0.6535, 0.6561, 0.6667, 0.6368, 0.6675, 0.6376, 0.6667, 0.6368, 0.6861, 0.6237, 0.6865, 0.6248, 0.659, 0.6292, 0.6435, 0.6521, 0.6397, 0.6505, 0.6561, 0.6263, 0.659, 0.6292, 0.6561, 0.6263, 0.6803, 0.6099, 0.6819, 0.6138, 0.659, 0.6292, 0.6819, 0.6138, 0.6823, 0.6149, 0.6599, 0.6301, 0.659, 0.6292, 0.6599, 0.6301, 0.6446, 0.6525, 0.6435, 0.6521, 0.7676, 0.6794, 0.7632, 0.7019, 0.7596, 0.7003, 0.7636, 0.6794, 0.7676, 0.6794, 0.7636, 0.6794, 0.7597, 0.6583, 0.7634, 0.6568, 0.7676, 0.6794, 0.7634, 0.6568, 0.7645, 0.6564, 0.7688, 0.6794, 0.7676, 0.6794, 0.7688, 0.6794, 0.7644, 0.7024, 0.7632, 0.7019, 0.7795, 0.6793, 0.7744, 0.6522, 0.7782, 0.6506, 0.7837, 0.6793, 0.7795, 0.6793, 0.7837, 0.6793, 0.7782, 0.708, 0.7743, 0.7064, 0.7795, 0.6793, 0.7743, 0.7064, 0.7732, 0.7059, 0.7783, 0.6793, 0.7795, 0.6793, 0.7783, 0.6793, 0.7733, 0.6527, 0.7744, 0.6522, 0.6502, 0.6791, 0.6546, 0.6566, 0.6583, 0.6581, 0.6542, 0.6791, 0.6502, 0.6791, 0.6542, 0.6791, 0.6582, 0.7001, 0.6545, 0.7016, 0.6502, 0.6791, 0.6545, 0.7016, 0.6534, 0.7021, 0.649, 0.6791, 0.6502, 0.6791, 0.649, 0.6791, 0.6535, 0.6561, 0.6546, 0.6566, 0.6383, 0.6792, 0.6434, 0.7063, 0.6396, 0.7079, 0.6342, 0.6792, 0.6383, 0.6792, 0.6342, 0.6792, 0.6397, 0.6505, 0.6435, 0.6521, 0.6383, 0.6792, 0.6435, 0.6521, 0.6446, 0.6525, 0.6395, 0.6792, 0.6383, 0.6792, 0.6395, 0.6792, 0.6446, 0.7058, 0.6434, 0.7063, 0.7503, 0.7208, 0.7313, 0.7337, 0.7298, 0.73, 0.7475, 0.718, 0.7503, 0.7208, 0.7475, 0.718, 0.7596, 0.7003, 0.7632, 0.7019, 0.7503, 0.7208, 0.7632, 0.7019, 0.7644, 0.7024, 0.7512, 0.7217, 0.7503, 0.7208, 0.7512, 0.7217, 0.7318, 0.7348, 0.7313, 0.7337, 0.7588, 0.7292, 0.7743, 0.7064, 0.7782, 0.708, 0.7617, 0.7321, 0.7588, 0.7292, 0.7617, 0.7321, 0.7376, 0.7485, 0.736, 0.7447, 0.7588, 0.7292, 0.736, 0.7447, 0.7355, 0.7436, 0.7579, 0.7284, 0.7588, 0.7292, 0.7579, 0.7284, 0.7732, 0.7059, 0.7743, 0.7064, 0.7091, 0.6206, 0.7316, 0.6249, 0.73, 0.6286, 0.709, 0.6245, 0.7091, 0.6206, 0.709, 0.6245, 0.688, 0.6285, 0.6865, 0.6248, 0.7091, 0.6206, 0.6865, 0.6248, 0.6861, 0.6237, 0.7091, 0.6193, 0.7091, 0.6206, 0.7091, 0.6193, 0.732, 0.6238, 0.7316, 0.6249, 0.709, 0.6086, 0.6819, 0.6138, 0.6803, 0.6099, 0.709, 0.6045, 0.709, 0.6086, 0.709, 0.6045, 0.7377, 0.61, 0.7361, 0.6138, 0.709, 0.6086, 0.7361, 0.6138, 0.7356, 0.6149, 0.709, 0.6098, 0.709, 0.6086, 0.709, 0.6098, 0.6823, 0.6149, 0.6819, 0.6138, 0.6673, 0.7206, 0.6545, 0.7016, 0.6582, 0.7001, 0.6702, 0.7178, 0.6673, 0.7206, 0.6702, 0.7178, 0.6878, 0.7299, 0.6863, 0.7336, 0.6673, 0.7206, 0.6863, 0.7336, 0.6858, 0.7347, 0.6665, 0.7215, 0.6673, 0.7206, 0.6665, 0.7215, 0.6534, 0.7021, 0.6545, 0.7016, 0.6589, 0.7291, 0.6817, 0.7447, 0.6802, 0.7485, 0.656, 0.7321, 0.6589, 0.7291, 0.656, 0.7321, 0.6396, 0.7079, 0.6434, 0.7063, 0.6589, 0.7291, 0.6434, 0.7063, 0.6446, 0.7058, 0.6598, 0.7283, 0.6589, 0.7291, 0.6598, 0.7283, 0.6822, 0.7435, 0.6817, 0.7447, 0.7088, 0.7379, 0.6863, 0.7336, 0.6878, 0.7299, 0.7088, 0.7339, 0.7088, 0.7379, 0.7088, 0.7339, 0.7298, 0.73, 0.7313, 0.7337, 0.7088, 0.7379, 0.7313, 0.7337, 0.7318, 0.7348, 0.7088, 0.7391, 0.7088, 0.7379, 0.7088, 0.7391, 0.6858, 0.7347, 0.6863, 0.7336, 0.7089, 0.7499, 0.736, 0.7447, 0.7376, 0.7485, 0.7089, 0.754, 0.7089, 0.7499, 0.7089, 0.754, 0.6802, 0.7485, 0.6817, 0.7447, 0.7089, 0.7499, 0.6817, 0.7447, 0.6822, 0.7435, 0.7088, 0.7486, 0.7089, 0.7499, 0.7088, 0.7486, 0.7355, 0.7436, 0.736, 0.7447, 0.7505, 0.6378, 0.7634, 0.6568, 0.7597, 0.6583, 0.7477, 0.6406, 0.7505, 0.6378, 0.7477, 0.6406, 0.73, 0.6286, 0.7316, 0.6249, 0.7505, 0.6378, 0.7316, 0.6249, 0.732, 0.6238, 0.7514, 0.637, 0.7505, 0.6378, 0.7514, 0.637, 0.7645, 0.6564, 0.7634, 0.6568, 0.7589, 0.6293, 0.7361, 0.6138, 0.7377, 0.61, 0.7618, 0.6264, 0.7589, 0.6293, 0.7618, 0.6264, 0.7782, 0.6506, 0.7744, 0.6522, 0.7589, 0.6293, 0.7744, 0.6522, 0.7733, 0.6527, 0.758, 0.6302, 0.7589, 0.6293, 0.758, 0.6302, 0.7356, 0.6149, 0.7361, 0.6138, 0.6613, 0.7267, 0.6466, 0.705, 0.649, 0.704, 0.6631, 0.7249, 0.6613, 0.7267, 0.6631, 0.7249, 0.684, 0.7391, 0.683, 0.7415, 0.6613, 0.7267, 0.683, 0.7415, 0.6822, 0.7435, 0.6598, 0.7283, 0.6613, 0.7267, 0.6598, 0.7283, 0.6446, 0.7058, 0.6466, 0.705, 0.709, 0.7093, 0.7205, 0.7071, 0.7219, 0.7106, 0.7089, 0.7131, 0.709, 0.7093, 0.7089, 0.7131, 0.696, 0.7106, 0.6974, 0.7071, 0.709, 0.7093, 0.6974, 0.7071, 0.6981, 0.7054, 0.7089, 0.7074, 0.709, 0.7093, 0.7089, 0.7074, 0.7197, 0.7054, 0.7205, 0.7071, 0.7302, 0.7005, 0.7368, 0.6907, 0.7403, 0.6922, 0.7329, 0.7032, 0.7302, 0.7005, 0.7329, 0.7032, 0.7219, 0.7106, 0.7205, 0.7071, 0.7302, 0.7005, 0.7205, 0.7071, 0.7197, 0.7054, 0.7288, 0.6992, 0.7302, 0.7005, 0.7288, 0.6992, 0.735, 0.6901, 0.7368, 0.6907, 0.739, 0.6792, 0.7367, 0.6677, 0.7403, 0.6662, 0.7427, 0.6792, 0.739, 0.6792, 0.7427, 0.6792, 0.7403, 0.6922, 0.7368, 0.6907, 0.739, 0.6792, 0.7368, 0.6907, 0.735, 0.6901, 0.7371, 0.6793, 0.739, 0.6792, 0.7371, 0.6793, 0.735, 0.6684, 0.7367, 0.6677, 0.7301, 0.658, 0.7204, 0.6514, 0.7219, 0.6479, 0.7328, 0.6553, 0.7301, 0.658, 0.7328, 0.6553, 0.7403, 0.6662, 0.7367, 0.6677, 0.7301, 0.658, 0.7367, 0.6677, 0.735, 0.6684, 0.7289, 0.6593, 0.7301, 0.658, 0.7289, 0.6593, 0.7198, 0.6531, 0.7204, 0.6514, 0.7089, 0.6492, 0.6973, 0.6514, 0.6959, 0.6479, 0.7089, 0.6454, 0.7089, 0.6492, 0.7089, 0.6454, 0.7219, 0.6479, 0.7204, 0.6514, 0.7089, 0.6492, 0.7204, 0.6514, 0.7198, 0.6531, 0.7089, 0.651, 0.7089, 0.6492, 0.7089, 0.651, 0.6981, 0.6531, 0.6973, 0.6514, 0.6876, 0.658, 0.6811, 0.6677, 0.6776, 0.6663, 0.685, 0.6553, 0.6876, 0.658, 0.685, 0.6553, 0.6959, 0.6479, 0.6973, 0.6514, 0.6876, 0.658, 0.6973, 0.6514, 0.6981, 0.6531, 0.689, 0.6593, 0.6876, 0.658, 0.689, 0.6593, 0.6828, 0.6684, 0.6811, 0.6677, 0.6789, 0.6793, 0.6811, 0.6908, 0.6776, 0.6922, 0.6751, 0.6793, 0.6789, 0.6793, 0.6751, 0.6793, 0.6776, 0.6663, 0.6811, 0.6677, 0.6789, 0.6793, 0.6811, 0.6677, 0.6828, 0.6684, 0.6807, 0.6792, 0.6789, 0.6793, 0.6807, 0.6792, 0.6828, 0.69, 0.6811, 0.6908, 0.6877, 0.7005, 0.6974, 0.7071, 0.696, 0.7106, 0.685, 0.7032, 0.6877, 0.7005, 0.685, 0.7032, 0.6776, 0.6922, 0.6811, 0.6908, 0.6877, 0.7005, 0.6811, 0.6908, 0.6828, 0.69, 0.689, 0.6992, 0.6877, 0.7005, 0.689, 0.6992, 0.6981, 0.7054, 0.6974, 0.7071, 0.7089, 0.7235, 0.7259, 0.7203, 0.7298, 0.73, 0.7088, 0.7339, 0.7089, 0.7235, 0.7088, 0.7339, 0.6878, 0.7299, 0.6919, 0.7202, 0.7089, 0.7235, 0.6919, 0.7202, 0.696, 0.7106, 0.7089, 0.7131, 0.7089, 0.7235, 0.7089, 0.7131, 0.7219, 0.7106, 0.7259, 0.7203, 0.7086, 0.6904, 0.7087, 0.6853, 0.7199, 0.6857, 0.7171, 0.6908, 0.7086, 0.6904, 0.7171, 0.6908, 0.7138, 0.6934, 0.7085, 0.694, 0.7086, 0.6904, 0.7085, 0.694, 0.7032, 0.6931, 0.7001, 0.6903, 0.7086, 0.6904, 0.7001, 0.6903, 0.6976, 0.685, 0.7087, 0.6853, 0.7089, 0.6792, 0.6969, 0.6789, 0.698, 0.6728, 0.7091, 0.6732, 0.7089, 0.6792, 0.7091, 0.6732, 0.7202, 0.6734, 0.7209, 0.6796, 0.7089, 0.6792, 0.7209, 0.6796, 0.7199, 0.6857, 0.7087, 0.6853, 0.7089, 0.6792, 0.7087, 0.6853, 0.6976, 0.685, 0.6969, 0.6789, 0.7092, 0.6681, 0.7007, 0.6677, 0.704, 0.665, 0.7093, 0.6644, 0.7092, 0.6681, 0.7093, 0.6644, 0.7146, 0.6653, 0.7177, 0.6682, 0.7092, 0.6681, 0.7177, 0.6682, 0.7202, 0.6734, 0.7091, 0.6732, 0.7092, 0.6681, 0.7091, 0.6732, 0.698, 0.6728, 0.7007, 0.6677, 0.6975, 0.6671, 0.6937, 0.6724, 0.6917, 0.6716, 0.6959, 0.6656, 0.6975, 0.6671, 0.6959, 0.6656, 0.7021, 0.6616, 0.703, 0.6636, 0.6975, 0.6671, 0.703, 0.6636, 0.704, 0.665, 0.7007, 0.6677, 0.6975, 0.6671, 0.7007, 0.6677, 0.698, 0.6728, 0.6937, 0.6724, 0.7203, 0.6913, 0.7241, 0.6861, 0.7262, 0.6869, 0.7219, 0.6928, 0.7203, 0.6913, 0.7219, 0.6928, 0.7157, 0.6968, 0.7149, 0.6948, 0.7203, 0.6913, 0.7149, 0.6948, 0.7138, 0.6934, 0.7171, 0.6908, 0.7203, 0.6913, 0.7171, 0.6908, 0.7199, 0.6857, 0.7241, 0.6861, 0.7094, 0.6626, 0.703, 0.6636, 0.7021, 0.6616, 0.7094, 0.6604, 0.7094, 0.6626, 0.7094, 0.6604, 0.7165, 0.662, 0.7157, 0.664, 0.7094, 0.6626, 0.7157, 0.664, 0.7146, 0.6653, 0.7093, 0.6644, 0.7094, 0.6626, 0.7093, 0.6644, 0.704, 0.665, 0.703, 0.6636, 0.6968, 0.6907, 0.7021, 0.6945, 0.7013, 0.6965, 0.6953, 0.6922, 0.6968, 0.6907, 0.6953, 0.6922, 0.6913, 0.686, 0.6933, 0.6852, 0.6968, 0.6907, 0.6933, 0.6852, 0.6976, 0.685, 0.7001, 0.6903, 0.6968, 0.6907, 0.7001, 0.6903, 0.7032, 0.6931, 0.7021, 0.6945, 0.7084, 0.6959, 0.7149, 0.6948, 0.7157, 0.6968, 0.7085, 0.698, 0.7084, 0.6959, 0.7085, 0.698, 0.7013, 0.6965, 0.7021, 0.6945, 0.7084, 0.6959, 0.7021, 0.6945, 0.7032, 0.6931, 0.7085, 0.694, 0.7084, 0.6959, 0.7085, 0.694, 0.7138, 0.6934, 0.7149, 0.6948, 0.1472, 0.7961, 0.1866, 0.7889, 0.1878, 0.7923, 0.1472, 0.7997, 0.1472, 0.7961, 0.1472, 0.7997, 0.1067, 0.7925, 0.108, 0.7892, 0.1472, 0.7961, 0.108, 0.7892, 0.1085, 0.7878, 0.1472, 0.7946, 0.1472, 0.7961, 0.1472, 0.7946, 0.186, 0.7876, 0.1866, 0.7889, 0.2203, 0.7677, 0.2437, 0.7364, 0.2469, 0.7379, 0.2227, 0.7703, 0.2203, 0.7677, 0.2227, 0.7703, 0.1878, 0.7923, 0.1866, 0.7889, 0.2203, 0.7677, 0.1866, 0.7889, 0.186, 0.7876, 0.2192, 0.7667, 0.2203, 0.7677, 0.2192, 0.7667, 0.2423, 0.7358, 0.2437, 0.7364, 0.2523, 0.6988, 0.2457, 0.6612, 0.2489, 0.6599, 0.2558, 0.6989, 0.2523, 0.6988, 0.2558, 0.6989, 0.2469, 0.7379, 0.2437, 0.7364, 0.2523, 0.6988, 0.2437, 0.7364, 0.2423, 0.7358, 0.2508, 0.6988, 0.2523, 0.6988, 0.2508, 0.6988, 0.2443, 0.6618, 0.2457, 0.6612, 0.2235, 0.6299, 0.1904, 0.6089, 0.1918, 0.6056, 0.226, 0.6274, 0.2235, 0.6299, 0.226, 0.6274, 0.2489, 0.6599, 0.2457, 0.6612, 0.2235, 0.6299, 0.2457, 0.6612, 0.2443, 0.6618, 0.2225, 0.631, 0.2235, 0.6299, 0.2225, 0.631, 0.1899, 0.6102, 0.1904, 0.6089, 0.1513, 0.602, 0.1119, 0.6091, 0.1106, 0.6058, 0.1513, 0.5984, 0.1513, 0.602, 0.1513, 0.5984, 0.1918, 0.6056, 0.1904, 0.6089, 0.1513, 0.602, 0.1904, 0.6089, 0.1899, 0.6102, 0.1513, 0.6034, 0.1513, 0.602, 0.1513, 0.6034, 0.1125, 0.6105, 0.1119, 0.6091, 0.07822, 0.6303, 0.0548, 0.6617, 0.05159, 0.6602, 0.07581, 0.6277, 0.07822, 0.6303, 0.07581, 0.6277, 0.1106, 0.6058, 0.1119, 0.6091, 0.07822, 0.6303, 0.1119, 0.6091, 0.1125, 0.6105, 0.07925, 0.6314, 0.07822, 0.6303, 0.07925, 0.6314, 0.05614, 0.6623, 0.0548, 0.6617, 0.04621, 0.6993, 0.05282, 0.7369, 0.04956, 0.7382, 0.04271, 0.6992, 0.04621, 0.6993, 0.04271, 0.6992, 0.05159, 0.6602, 0.0548, 0.6617, 0.04621, 0.6993, 0.0548, 0.6617, 0.05614, 0.6623, 0.04765, 0.6993, 0.04621, 0.6993, 0.04765, 0.6993, 0.05414, 0.7363, 0.05282, 0.7369, 0.07501, 0.7681, 0.108, 0.7892, 0.1067, 0.7925, 0.07252, 0.7706, 0.07501, 0.7681, 0.07252, 0.7706, 0.04956, 0.7382, 0.05282, 0.7369, 0.07501, 0.7681, 0.05282, 0.7369, 0.05414, 0.7363, 0.07599, 0.7671, 0.07501, 0.7681, 0.07599, 0.7671, 0.1085, 0.7878, 0.108, 0.7892, 0.7089, 0.78, 0.7476, 0.7726, 0.748, 0.7735, 0.7089, 0.7809, 0.7089, 0.78, 0.7089, 0.7809, 0.6699, 0.7735, 0.6702, 0.7726, 0.7089, 0.78, 0.6702, 0.7726, 0.6718, 0.7687, 0.7089, 0.7758, 0.7089, 0.78, 0.7089, 0.7758, 0.746, 0.7687, 0.7476, 0.7726, 0.7802, 0.7505, 0.8023, 0.7179, 0.8032, 0.7183, 0.7808, 0.7511, 0.7802, 0.7505, 0.7808, 0.7511, 0.748, 0.7735, 0.7476, 0.7726, 0.7802, 0.7505, 0.7476, 0.7726, 0.746, 0.7687, 0.7772, 0.7475, 0.7802, 0.7505, 0.7772, 0.7475, 0.7984, 0.7163, 0.8023, 0.7179, 0.8097, 0.6792, 0.8023, 0.6406, 0.8032, 0.6402, 0.8106, 0.6792, 0.8097, 0.6792, 0.8106, 0.6792, 0.8032, 0.7183, 0.8023, 0.7179, 0.8097, 0.6792, 0.8023, 0.7179, 0.7984, 0.7163, 0.8055, 0.6793, 0.8097, 0.6792, 0.8055, 0.6793, 0.7984, 0.6422, 0.8023, 0.6406, 0.7802, 0.608, 0.7476, 0.5858, 0.748, 0.585, 0.7808, 0.6073, 0.7802, 0.608, 0.7808, 0.6073, 0.8032, 0.6402, 0.8023, 0.6406, 0.7802, 0.608, 0.8023, 0.6406, 0.7984, 0.6422, 0.7772, 0.611, 0.7802, 0.608, 0.7772, 0.611, 0.746, 0.5898, 0.7476, 0.5858, 0.7089, 0.5785, 0.6702, 0.5858, 0.6699, 0.585, 0.7089, 0.5776, 0.7089, 0.5785, 0.7089, 0.5776, 0.748, 0.585, 0.7476, 0.5858, 0.7089, 0.5785, 0.7476, 0.5858, 0.746, 0.5898, 0.7089, 0.5827, 0.7089, 0.5785, 0.7089, 0.5827, 0.6719, 0.5898, 0.6702, 0.5858, 0.6377, 0.608, 0.6155, 0.6405, 0.6147, 0.6402, 0.637, 0.6073, 0.6377, 0.608, 0.637, 0.6073, 0.6699, 0.585, 0.6702, 0.5858, 0.6377, 0.608, 0.6702, 0.5858, 0.6719, 0.5898, 0.6407, 0.611, 0.6377, 0.608, 0.6407, 0.611, 0.6195, 0.6422, 0.6155, 0.6405, 0.6081, 0.6792, 0.6155, 0.7179, 0.6147, 0.7183, 0.6072, 0.6792, 0.6081, 0.6792, 0.6072, 0.6792, 0.6147, 0.6402, 0.6155, 0.6405, 0.6081, 0.6792, 0.6155, 0.6405, 0.6195, 0.6422, 0.6124, 0.6792, 0.6081, 0.6792, 0.6124, 0.6792, 0.6194, 0.7163, 0.6155, 0.7179, 0.6377, 0.7505, 0.6702, 0.7726, 0.6699, 0.7735, 0.637, 0.7511, 0.6377, 0.7505, 0.637, 0.7511, 0.6147, 0.7183, 0.6155, 0.7179, 0.6377, 0.7505, 0.6155, 0.7179, 0.6194, 0.7163, 0.6406, 0.7475, 0.6377, 0.7505, 0.6406, 0.7475, 0.6718, 0.7687, 0.6702, 0.7726, 0.1471, 0.8087, 0.1911, 0.8007, 0.1953, 0.8178, 0.1469, 0.8265, 0.1471, 0.8087, 0.1469, 0.8265, 0.09882, 0.8177, 0.1033, 0.8008, 0.1471, 0.8087, 0.1033, 0.8008, 0.1067, 0.7925, 0.1472, 0.7997, 0.1471, 0.8087, 0.1472, 0.7997, 0.1878, 0.7923, 0.1911, 0.8007, 0.4403, 0.6194, 0.4093, 0.6252, 0.4075, 0.6205, 0.4403, 0.6143, 0.4403, 0.6194, 0.4403, 0.6143, 0.4734, 0.6201, 0.4715, 0.6248, 0.4403, 0.6194, 0.4715, 0.6248, 0.4711, 0.6259, 0.4404, 0.6206, 0.4403, 0.6194, 0.4404, 0.6206, 0.4099, 0.6263, 0.4093, 0.6252, 0.3856, 0.7506, 0.4127, 0.7667, 0.4108, 0.7714, 0.3821, 0.7542, 0.3856, 0.7506, 0.3821, 0.7542, 0.3624, 0.7285, 0.3669, 0.7265, 0.3856, 0.7506, 0.3669, 0.7265, 0.3679, 0.7259, 0.3863, 0.7497, 0.3856, 0.7506, 0.3863, 0.7497, 0.413, 0.7655, 0.4127, 0.7667, 0.5239, 0.6955, 0.517, 0.666, 0.5215, 0.664, 0.5288, 0.6954, 0.5239, 0.6955, 0.5288, 0.6954, 0.5234, 0.7269, 0.5188, 0.725, 0.5239, 0.6955, 0.5188, 0.725, 0.5177, 0.7246, 0.5228, 0.6956, 0.5239, 0.6955, 0.5228, 0.6956, 0.5159, 0.6665, 0.517, 0.666, 0.4438, 0.7899, 0.4815, 0.7829, 0.4862, 0.7955, 0.4435, 0.8034, 0.4438, 0.7899, 0.4435, 0.8034, 0.4006, 0.7957, 0.4058, 0.7833, 0.4438, 0.7899, 0.4058, 0.7833, 0.4108, 0.7714, 0.4441, 0.777, 0.4438, 0.7899, 0.4441, 0.777, 0.4771, 0.771, 0.4815, 0.7829, 0.3714, 0.6296, 0.35, 0.6605, 0.338, 0.6552, 0.3623, 0.62, 0.3714, 0.6296, 0.3623, 0.62, 0.3982, 0.596, 0.403, 0.6085, 0.3714, 0.6296, 0.403, 0.6085, 0.4075, 0.6205, 0.38, 0.6388, 0.3714, 0.6296, 0.38, 0.6388, 0.3615, 0.6655, 0.35, 0.6605, 0.5134, 0.7623, 0.5347, 0.7319, 0.5467, 0.7371, 0.5223, 0.7719, 0.5134, 0.7623, 0.5223, 0.7719, 0.4862, 0.7955, 0.4815, 0.7829, 0.5134, 0.7623, 0.4815, 0.7829, 0.4771, 0.771, 0.5048, 0.7532, 0.5134, 0.7623, 0.5048, 0.7532, 0.5234, 0.7269, 0.5347, 0.7319, 0.3431, 0.6971, 0.3509, 0.7334, 0.3388, 0.7385, 0.3302, 0.697, 0.3431, 0.6971, 0.3302, 0.697, 0.338, 0.6552, 0.35, 0.6605, 0.3431, 0.6971, 0.35, 0.6605, 0.3615, 0.6655, 0.3555, 0.6972, 0.3431, 0.6971, 0.3555, 0.6972, 0.3624, 0.7285, 0.3509, 0.7334, 0.5412, 0.6954, 0.5331, 0.6591, 0.5452, 0.6539, 0.5542, 0.6955, 0.5412, 0.6954, 0.5542, 0.6955, 0.5467, 0.7371, 0.5347, 0.7319, 0.5412, 0.6954, 0.5347, 0.7319, 0.5234, 0.7269, 0.5288, 0.6954, 0.5412, 0.6954, 0.5288, 0.6954, 0.5215, 0.664, 0.5331, 0.6591, 0.6854, 0.9758, 0.7141, 0.9703, 0.7154, 0.9734, 0.6854, 0.9791, 0.6854, 0.9758, 0.6854, 0.9791, 0.6554, 0.9734, 0.6567, 0.9703, 0.6854, 0.9758, 0.6567, 0.9703, 0.6614, 0.9645, 0.6854, 0.968, 0.6854, 0.9758, 0.6854, 0.968, 0.7094, 0.9645, 0.7141, 0.9703, 0.7383, 0.848, 0.7141, 0.8316, 0.7154, 0.8285, 0.7407, 0.8457, 0.7383, 0.848, 0.7407, 0.8457, 0.7578, 0.8709, 0.7547, 0.8722, 0.7383, 0.848, 0.7547, 0.8722, 0.7359, 0.8731, 0.7239, 0.8498, 0.7383, 0.848, 0.7239, 0.8498, 0.7094, 0.8373, 0.7141, 0.8316, 0.6325, 0.9538, 0.6567, 0.9703, 0.6554, 0.9734, 0.6301, 0.9562, 0.6325, 0.9538, 0.6301, 0.9562, 0.613, 0.9309, 0.616, 0.9297, 0.6325, 0.9538, 0.616, 0.9297, 0.6349, 0.9287, 0.6469, 0.9521, 0.6325, 0.9538, 0.6469, 0.9521, 0.6614, 0.9645, 0.6567, 0.9703, 0.4983, 0.6414, 0.4715, 0.6248, 0.4734, 0.6201, 0.5018, 0.6378, 0.4983, 0.6414, 0.5018, 0.6378, 0.5215, 0.664, 0.517, 0.666, 0.4983, 0.6414, 0.517, 0.666, 0.5159, 0.6665, 0.4975, 0.6423, 0.4983, 0.6414, 0.4975, 0.6423, 0.4711, 0.6259, 0.4715, 0.6248, 0.4441, 0.7719, 0.4753, 0.7662, 0.4771, 0.771, 0.4441, 0.777, 0.4441, 0.7719, 0.4441, 0.777, 0.4108, 0.7714, 0.4127, 0.7667, 0.4441, 0.7719, 0.4127, 0.7667, 0.413, 0.7655, 0.4441, 0.7707, 0.4441, 0.7719, 0.4441, 0.7707, 0.4748, 0.7652, 0.4753, 0.7662, 0.3835, 0.6423, 0.366, 0.6675, 0.3615, 0.6655, 0.38, 0.6388, 0.3835, 0.6423, 0.38, 0.6388, 0.4075, 0.6205, 0.4093, 0.6252, 0.3835, 0.6423, 0.4093, 0.6252, 0.4099, 0.6263, 0.3843, 0.6431, 0.3835, 0.6423, 0.3843, 0.6431, 0.3671, 0.6678, 0.366, 0.6675, 0.5014, 0.7496, 0.5188, 0.725, 0.5234, 0.7269, 0.5048, 0.7532, 0.5014, 0.7496, 0.5048, 0.7532, 0.4771, 0.771, 0.4753, 0.7662, 0.5014, 0.7496, 0.4753, 0.7662, 0.4748, 0.7652, 0.5005, 0.7488, 0.5014, 0.7496, 0.5005, 0.7488, 0.5177, 0.7246, 0.5188, 0.725, 0.3604, 0.6971, 0.3669, 0.7265, 0.3624, 0.7285, 0.3555, 0.6972, 0.3604, 0.6971, 0.3555, 0.6972, 0.3615, 0.6655, 0.366, 0.6675, 0.3604, 0.6971, 0.366, 0.6675, 0.3671, 0.6678, 0.3616, 0.697, 0.3604, 0.6971, 0.3616, 0.697, 0.3679, 0.7259, 0.3669, 0.7265, 0.3656, 0.08448, 0.3656, 0.04556, 0.4148, 0.04561, 0.4148, 0.08453, 0.3656, 0.08448, 0.4148, 0.08453, 0.4147, 0.1403, 0.3655, 0.1402, 0.3656, 0.08448, 0.3655, 0.1402, 0.3164, 0.1402, 0.3164, 0.08444, 0.3656, 0.08448, 0.3164, 0.08444, 0.3165, 0.04552, 0.3656, 0.04556, 0.3653, 0.3563, 0.3654, 0.2822, 0.4146, 0.2823, 0.4145, 0.3563, 0.3653, 0.3563, 0.4145, 0.3563, 0.4145, 0.4243, 0.3653, 0.4242, 0.3653, 0.3563, 0.3653, 0.4242, 0.3161, 0.4242, 0.3162, 0.3562, 0.3653, 0.3563, 0.3162, 0.3562, 0.3162, 0.2822, 0.3654, 0.2822, 0.2672, 0.08439, 0.2673, 0.04547, 0.3165, 0.04552, 0.3164, 0.08444, 0.2672, 0.08439, 0.3164, 0.08444, 0.3164, 0.1402, 0.2672, 0.1401, 0.2672, 0.08439, 0.2672, 0.1401, 0.218, 0.1401, 0.2181, 0.08434, 0.2672, 0.08439, 0.2181, 0.08434, 0.2181, 0.04543, 0.2673, 0.04547, 0.267, 0.3562, 0.2671, 0.2821, 0.3162, 0.2822, 0.3162, 0.3562, 0.267, 0.3562, 0.3162, 0.3562, 0.3161, 0.4242, 0.2669, 0.4241, 0.267, 0.3562, 0.2669, 0.4241, 0.2177, 0.4241, 0.2178, 0.3561, 0.267, 0.3562, 0.2178, 0.3561, 0.2179, 0.2821, 0.2671, 0.2821, 0.1689, 0.0843, 0.1689, 0.04538, 0.2181, 0.04543, 0.2181, 0.08434, 0.1689, 0.0843, 0.2181, 0.08434, 0.218, 0.1401, 0.1688, 0.14, 0.1689, 0.0843, 0.1688, 0.14, 0.1197, 0.14, 0.1197, 0.08425, 0.1689, 0.0843, 0.1197, 0.08425, 0.1197, 0.04533, 0.1689, 0.04538, 0.1686, 0.3561, 0.1687, 0.282, 0.2179, 0.2821, 0.2178, 0.3561, 0.1686, 0.3561, 0.2178, 0.3561, 0.2177, 0.4241, 0.1686, 0.424, 0.1686, 0.3561, 0.1686, 0.424, 0.1194, 0.424, 0.1195, 0.356, 0.1686, 0.3561, 0.1195, 0.356, 0.1195, 0.282, 0.1687, 0.282, 0.07053, 0.0842, 0.07057, 0.04529, 0.1197, 0.04533, 0.1197, 0.08425, 0.07053, 0.0842, 0.1197, 0.08425, 0.1197, 0.14, 0.07048, 0.1399, 0.07053, 0.0842, 0.07048, 0.1399, 0.0213, 0.1399, 0.02135, 0.08416, 0.07053, 0.0842, 0.02135, 0.08416, 0.02139, 0.04524, 0.07057, 0.04529, 0.07027, 0.356, 0.07034, 0.2819, 0.1195, 0.282, 0.1195, 0.356, 0.07027, 0.356, 0.1195, 0.356, 0.1194, 0.424, 0.07021, 0.4239, 0.07027, 0.356, 0.07021, 0.4239, 0.02103, 0.4239, 0.0211, 0.356, 0.07027, 0.356, 0.0211, 0.356, 0.02117, 0.2819, 0.07034, 0.2819, 0.759, 0.08485, 0.7591, 0.04593, 0.8082, 0.04598, 0.8082, 0.0849, 0.759, 0.08485, 0.8082, 0.0849, 0.8082, 0.1406, 0.759, 0.1406, 0.759, 0.08485, 0.759, 0.1406, 0.7098, 0.1405, 0.7099, 0.08481, 0.759, 0.08485, 0.7099, 0.08481, 0.7099, 0.04589, 0.7591, 0.04593, 0.7588, 0.3567, 0.7588, 0.2826, 0.808, 0.2826, 0.808, 0.3567, 0.7588, 0.3567, 0.808, 0.3567, 0.8079, 0.4246, 0.7587, 0.4246, 0.7588, 0.3567, 0.7587, 0.4246, 0.7095, 0.4246, 0.7096, 0.3566, 0.7588, 0.3567, 0.7096, 0.3566, 0.7097, 0.2825, 0.7588, 0.2826, 0.6607, 0.08476, 0.6607, 0.04584, 0.7099, 0.04589, 0.7099, 0.08481, 0.6607, 0.08476, 0.7099, 0.08481, 0.7098, 0.1405, 0.6606, 0.1405, 0.6607, 0.08476, 0.6606, 0.1405, 0.6114, 0.1404, 0.6115, 0.08471, 0.6607, 0.08476, 0.6115, 0.08471, 0.6115, 0.04579, 0.6607, 0.04584, 0.6604, 0.3566, 0.6605, 0.2825, 0.7097, 0.2825, 0.7096, 0.3566, 0.6604, 0.3566, 0.7096, 0.3566, 0.7095, 0.4246, 0.6604, 0.4245, 0.6604, 0.3566, 0.6604, 0.4245, 0.6112, 0.4245, 0.6112, 0.3565, 0.6604, 0.3566, 0.6112, 0.3565, 0.6113, 0.2825, 0.6605, 0.2825, 0.464, 0.08457, 0.464, 0.04566, 0.5132, 0.0457, 0.5131, 0.08462, 0.464, 0.08457, 0.5131, 0.08462, 0.5131, 0.1404, 0.4639, 0.1403, 0.464, 0.08457, 0.4639, 0.1403, 0.4147, 0.1403, 0.4148, 0.08453, 0.464, 0.08457, 0.4148, 0.08453, 0.4148, 0.04561, 0.464, 0.04566, 0.4637, 0.3564, 0.4638, 0.2823, 0.5129, 0.2824, 0.5129, 0.3564, 0.4637, 0.3564, 0.5129, 0.3564, 0.5128, 0.4244, 0.4636, 0.4243, 0.4637, 0.3564, 0.4636, 0.4243, 0.4145, 0.4243, 0.4145, 0.3563, 0.4637, 0.3564, 0.4145, 0.3563, 0.4146, 0.2823, 0.4638, 0.2823, 0.5623, 0.08467, 0.5623, 0.04575, 0.6115, 0.04579, 0.6115, 0.08471, 0.5623, 0.08467, 0.6115, 0.08471, 0.6114, 0.1404, 0.5623, 0.1404, 0.5623, 0.08467, 0.5623, 0.1404, 0.5131, 0.1404, 0.5131, 0.08462, 0.5623, 0.08467, 0.5131, 0.08462, 0.5132, 0.0457, 0.5623, 0.04575, 0.5621, 0.3565, 0.5621, 0.2824, 0.6113, 0.2825, 0.6112, 0.3565, 0.5621, 0.3565, 0.6112, 0.3565, 0.6112, 0.4245, 0.562, 0.4244, 0.5621, 0.3565, 0.562, 0.4244, 0.5128, 0.4244, 0.5129, 0.3564, 0.5621, 0.3565, 0.5129, 0.3564, 0.5129, 0.2824, 0.5621, 0.2824, 0.3655, 0.2082, 0.3655, 0.1402, 0.4147, 0.1403, 0.4147, 0.2082, 0.3655, 0.2082, 0.4147, 0.2082, 0.4146, 0.2823, 0.3654, 0.2822, 0.3655, 0.2082, 0.3654, 0.2822, 0.3162, 0.2822, 0.3163, 0.2081, 0.3655, 0.2082, 0.3163, 0.2081, 0.3164, 0.1402, 0.3655, 0.1402, 0.2671, 0.2081, 0.2672, 0.1401, 0.3164, 0.1402, 0.3163, 0.2081, 0.2671, 0.2081, 0.3163, 0.2081, 0.3162, 0.2822, 0.2671, 0.2821, 0.2671, 0.2081, 0.2671, 0.2821, 0.2179, 0.2821, 0.2179, 0.208, 0.2671, 0.2081, 0.2179, 0.208, 0.218, 0.1401, 0.2672, 0.1401, 0.1688, 0.208, 0.1688, 0.14, 0.218, 0.1401, 0.2179, 0.208, 0.1688, 0.208, 0.2179, 0.208, 0.2179, 0.2821, 0.1687, 0.282, 0.1688, 0.208, 0.1687, 0.282, 0.1195, 0.282, 0.1196, 0.2079, 0.1688, 0.208, 0.1196, 0.2079, 0.1197, 0.14, 0.1688, 0.14, 0.07041, 0.2079, 0.07048, 0.1399, 0.1197, 0.14, 0.1196, 0.2079, 0.07041, 0.2079, 0.1196, 0.2079, 0.1195, 0.282, 0.07034, 0.2819, 0.07041, 0.2079, 0.07034, 0.2819, 0.02117, 0.2819, 0.02124, 0.2078, 0.07041, 0.2079, 0.02124, 0.2078, 0.0213, 0.1399, 0.07048, 0.1399, 0.7589, 0.2085, 0.759, 0.1406, 0.8082, 0.1406, 0.8081, 0.2086, 0.7589, 0.2085, 0.8081, 0.2086, 0.808, 0.2826, 0.7588, 0.2826, 0.7589, 0.2085, 0.7588, 0.2826, 0.7097, 0.2825, 0.7097, 0.2085, 0.7589, 0.2085, 0.7097, 0.2085, 0.7098, 0.1405, 0.759, 0.1406, 0.6606, 0.2084, 0.6606, 0.1405, 0.7098, 0.1405, 0.7097, 0.2085, 0.6606, 0.2084, 0.7097, 0.2085, 0.7097, 0.2825, 0.6605, 0.2825, 0.6606, 0.2084, 0.6605, 0.2825, 0.6113, 0.2825, 0.6114, 0.2084, 0.6606, 0.2084, 0.6114, 0.2084, 0.6114, 0.1404, 0.6606, 0.1405, 0.4638, 0.2083, 0.4639, 0.1403, 0.5131, 0.1404, 0.513, 0.2083, 0.4638, 0.2083, 0.513, 0.2083, 0.5129, 0.2824, 0.4638, 0.2823, 0.4638, 0.2083, 0.4638, 0.2823, 0.4146, 0.2823, 0.4147, 0.2082, 0.4638, 0.2083, 0.4147, 0.2082, 0.4147, 0.1403, 0.4639, 0.1403, 0.5622, 0.2083, 0.5623, 0.1404, 0.6114, 0.1404, 0.6114, 0.2084, 0.5622, 0.2083, 0.6114, 0.2084, 0.6113, 0.2825, 0.5621, 0.2824, 0.5622, 0.2083, 0.5621, 0.2824, 0.5129, 0.2824, 0.513, 0.2083, 0.5622, 0.2083, 0.513, 0.2083, 0.5131, 0.1404, 0.5623, 0.1404, 0.6854, 0.9009, 0.6309, 0.9009, 0.6349, 0.8731, 0.6854, 0.8735, 0.6854, 0.9009, 0.6854, 0.8735, 0.7359, 0.8731, 0.7399, 0.9009, 0.6854, 0.9009, 0.7399, 0.9009, 0.7359, 0.9287, 0.6854, 0.9284, 0.6854, 0.9009, 0.6854, 0.9284, 0.6349, 0.9287, 0.6309, 0.9009, 0.6854, 0.8503, 0.6854, 0.8735, 0.6349, 0.8731, 0.6469, 0.8498, 0.6854, 0.8503, 0.6469, 0.8498, 0.6614, 0.8373, 0.6854, 0.8338, 0.6854, 0.8503, 0.6854, 0.8338, 0.7094, 0.8373, 0.7239, 0.8498, 0.6854, 0.8503, 0.7239, 0.8498, 0.7359, 0.8731, 0.6854, 0.8735, 0.6854, 0.9515, 0.6469, 0.9521, 0.6349, 0.9287, 0.6854, 0.9284, 0.6854, 0.9515, 0.6854, 0.9284, 0.7359, 0.9287, 0.7239, 0.9521, 0.6854, 0.9515, 0.7239, 0.9521, 0.7094, 0.9645, 0.6854, 0.968, 0.6854, 0.9515, 0.6854, 0.968, 0.6614, 0.9645, 0.6469, 0.9521, 0.6325, 0.848, 0.616, 0.8722, 0.613, 0.8709, 0.6301, 0.8457, 0.6325, 0.848, 0.6301, 0.8457, 0.6554, 0.8285, 0.6567, 0.8316, 0.6325, 0.848, 0.6567, 0.8316, 0.6614, 0.8373, 0.6469, 0.8498, 0.6325, 0.848, 0.6469, 0.8498, 0.6349, 0.8731, 0.616, 0.8722, 0.6854, 0.8261, 0.6567, 0.8316, 0.6554, 0.8285, 0.6854, 0.8228, 0.6854, 0.8261, 0.6854, 0.8228, 0.7154, 0.8285, 0.7141, 0.8316, 0.6854, 0.8261, 0.7141, 0.8316, 0.7094, 0.8373, 0.6854, 0.8338, 0.6854, 0.8261, 0.6854, 0.8338, 0.6614, 0.8373, 0.6567, 0.8316, 0.7383, 0.9538, 0.7547, 0.9297, 0.7578, 0.9309, 0.7407, 0.9562, 0.7383, 0.9538, 0.7407, 0.9562, 0.7154, 0.9734, 0.7141, 0.9703, 0.7383, 0.9538, 0.7141, 0.9703, 0.7094, 0.9645, 0.7239, 0.9521, 0.7383, 0.9538, 0.7239, 0.9521, 0.7359, 0.9287, 0.7547, 0.9297, 0.6106, 0.9009, 0.616, 0.9297, 0.613, 0.9309, 0.6072, 0.9009, 0.6106, 0.9009, 0.6072, 0.9009, 0.613, 0.8709, 0.616, 0.8722, 0.6106, 0.9009, 0.616, 0.8722, 0.6349, 0.8731, 0.6309, 0.9009, 0.6106, 0.9009, 0.6309, 0.9009, 0.6349, 0.9287, 0.616, 0.9297, 0.7602, 0.9009, 0.7547, 0.8722, 0.7578, 0.8709, 0.7635, 0.9009, 0.7602, 0.9009, 0.7635, 0.9009, 0.7578, 0.9309, 0.7547, 0.9297, 0.7602, 0.9009, 0.7547, 0.9297, 0.7359, 0.9287, 0.7399, 0.9009, 0.7602, 0.9009, 0.7399, 0.9009, 0.7359, 0.8731, 0.7547, 0.8722, 0.05414, 0.7363, 0.05961, 0.7337, 0.08, 0.7625, 0.07599, 0.7671])
me_cylinder.materials.append(mat_updownmat)
me_cylinder.materials.append(mat_batterybody)
me_cylinder.use_remesh_preserve_volume = False
me_cylinder.use_remesh_preserve_attributes = False
me_cylinder.use_mirror_vertex_groups = False
me_cylinder.update()

# ---- objects
ob_battery = bpy.data.objects.new('Battery', me_cylinder)
ob_lamp = bpy.data.objects.new('Lamp', light_lamp)
ob_camera = bpy.data.objects.new('Camera', cam_camera)

# ---- transforms, parenting, visibility, modifiers, constraints
ob_battery.location = (0.0, 0.0, 0.0)
ob_battery.lineart.crease_threshold = 0.0
ob_lamp.location = (6.688, 1.876, 9.618)
ob_lamp.rotation_euler = (0.6503, 0.05522, 1.866)
ob_lamp.lock_rotations_4d = False
ob_lamp.empty_display_type = 'ARROWS'
ob_lamp.color = (0.0, 0.0, 0.0, 0.0)
ob_lamp.lineart.crease_threshold = 0.0
ob_camera.location = (2.5, 4.813, 7.479)
ob_camera.rotation_euler = (0.9058, 1.532e-07, 2.649)
ob_camera.scale = (1.0, 1.0, 1.0)
ob_camera.lock_rotations_4d = False
ob_camera.empty_display_type = 'ARROWS'
ob_camera.color = (0.0, 0.0, 0.0, 0.0)
ob_camera.display_type = 'WIRE'
ob_camera.lineart.crease_threshold = 0.0

# ---- collection membership
col_collection_1.objects.link(ob_battery)
col_collection_1.objects.link(ob_lamp)
col_collection_1.objects.link(ob_camera)

# ---- scene / render settings (as saved in the file)
scene.camera = ob_camera
scene.frame_start = 1; scene.frame_end = 250; scene.frame_set(1)
scene.render.engine = 'BLENDER_EEVEE_NEXT'
scene.render.image_settings.color_mode = 'RGB'
scene.render.image_settings.compression = 90
scene.render.resolution_x = 1200
scene.render.resolution_y = 1200
scene.render.dither_intensity = 0.0
scene.cycles.use_denoising = False
scene.cycles.samples = 10
scene.cycles.sampling_pattern = 'TABULATED_SOBOL'
scene.cycles.light_sampling_threshold = 0.0
scene.cycles.use_adaptive_sampling = False
scene.cycles.use_light_tree = False
scene.cycles.blur_glossy = 0.0
scene.cycles.volume_bounces = 1
scene.cycles.pixel_filter_type = 'GAUSSIAN'
scene.cycles.sample_clamp_indirect = 0.0
scene.view_settings.view_transform = 'Standard'
bpy.context.view_layer.update()
